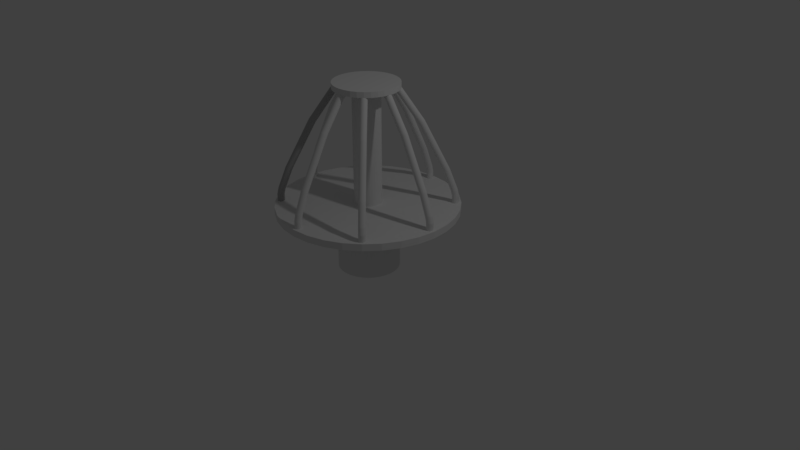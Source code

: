 # Source: hole.blend  (saved by Blender 2.78.0; exported with 4.5.12 LTS)
import bpy
from mathutils import Matrix  # noqa: F401  (used for matrix-valued properties, if any)

bpy.ops.wm.read_factory_settings(use_empty=True)
scene = bpy.context.scene
scene.name = 'Scene'

# ---- collections
col_collection_1 = bpy.data.collections.new('Collection 1'); scene.collection.children.link(col_collection_1)

# ---- materials (node trees are filled in below, after node groups)
mat_hole = bpy.data.materials.new('hole')
mat_hole.alpha_threshold = 0.0
mat_hole.use_transparent_shadow = False
mat_hole.diffuse_color = (0.4385, 0.4385, 0.4385, 1.0)
mat_hole.specular_color = (0.2502, 0.2502, 0.2502)
mat_hole.roughness = 0.5
mat_hole.specular_intensity = 0.7205

# ---- material node trees

# ---- world
world_world = bpy.data.worlds.new('World'); scene.world = world_world
world_world.color = (0.05088, 0.05088, 0.05088)
world_world.use_sun_shadow = False
world_world.sun_shadow_jitter_overblur = 0.0
world_world.cycles.sampling_method = 'MANUAL'

# ---- cameras
cam_camera = bpy.data.cameras.new('Camera')
cam_camera.clip_end = 100.0
cam_camera.lens = 35.0
cam_camera.sensor_width = 32.0
cam_camera.sensor_height = 18.0
cam_camera.ortho_scale = 7.314
cam_camera.dof.focus_distance = 0.0
cam_camera.dof.aperture_fstop = 128.0

# ---- lights
light_lamp = bpy.data.lights.new('Lamp', 'POINT')
light_lamp.transmission_factor = 0.0
light_lamp.cutoff_distance = 30.0
light_lamp.energy = 100.0
light_lamp.shadow_buffer_clip_start = 1.001
light_lamp.shadow_soft_size = 0.1
light_lamp.shadow_maximum_resolution = 0.006
light_lamp.use_absolute_resolution = True

# ---- meshes
me_cylinder_009 = bpy.data.meshes.new('Cylinder.009')
me_cylinder_009.from_pydata([(0.04065, 25.58, 9.942), (0.04065, 25.58, 11.94), (0.2357, 25.57, 9.942), (0.2357, 25.57, 11.94), (0.4233, 25.51, 9.942), (0.4233, 25.51, 11.94), (0.5962, 25.42, 9.942), (0.5962, 25.42, 11.94), (0.7478, 25.29, 9.942), (0.7478, 25.29, 11.94), (0.8721, 25.14, 9.942), (0.8721, 25.14, 11.94), (0.9645, 24.97, 9.942), (0.9645, 24.97, 11.94), (1.021, 24.78, 9.942), (1.021, 24.78, 11.94), (1.041, 24.58, 9.942), (1.041, 24.58, 11.94), (1.021, 24.39, 9.942), (1.021, 24.39, 11.94), (0.9645, 24.2, 9.942), (0.9645, 24.2, 11.94), (0.8721, 24.03, 9.942), (0.8721, 24.03, 11.94), (0.7478, 23.88, 9.942), (0.7478, 23.88, 11.94), (0.5962, 23.75, 9.942), (0.5962, 23.75, 11.94), (0.4233, 23.66, 9.942), (0.4233, 23.66, 11.94), (0.2357, 23.6, 9.942), (0.2357, 23.6, 11.94), (0.04065, 23.58, 9.942), (0.04065, 23.58, 11.94), (-0.1544, 23.6, 9.942), (-0.1544, 23.6, 11.94), (-0.342, 23.66, 9.942), (-0.342, 23.66, 11.94), (-0.5149, 23.75, 9.942), (-0.5149, 23.75, 11.94), (-0.6665, 23.88, 9.942), (-0.6665, 23.88, 11.94), (-0.7908, 24.03, 9.942), (-0.7908, 24.03, 11.94), (-0.8832, 24.2, 9.942), (-0.8832, 24.2, 11.94), (-0.9401, 24.39, 9.942), (-0.9401, 24.39, 11.94), (-0.9593, 24.58, 9.942), (-0.9593, 24.58, 11.94), (-0.9401, 24.78, 9.942), (-0.9401, 24.78, 11.94), (-0.8832, 24.97, 9.942), (-0.8832, 24.97, 11.94), (-0.7908, 25.14, 9.942), (-0.7908, 25.14, 11.94), (-0.6665, 25.29, 9.942), (-0.6665, 25.29, 11.94), (-0.5149, 25.42, 9.942), (-0.5149, 25.42, 11.94), (-0.342, 25.51, 9.942), (-0.342, 25.51, 11.94), (-0.1544, 25.57, 9.942), (-0.1544, 25.57, 11.94), (0.2357, 25.12, 13.91), (0.04065, 25.14, 13.91), (0.4233, 25.07, 13.9), (0.5962, 24.98, 13.88), (0.7478, 24.85, 13.86), (0.8721, 24.7, 13.84), (0.9645, 24.53, 13.81), (1.021, 24.35, 13.78), (1.041, 24.16, 13.75), (1.021, 23.96, 13.72), (0.9645, 23.78, 13.69), (0.8721, 23.61, 13.66), (0.7478, 23.46, 13.64), (0.5962, 23.33, 13.62), (0.4233, 23.24, 13.6), (0.2357, 23.19, 13.6), (0.04065, 23.17, 13.59), (-0.1544, 23.19, 13.6), (-0.342, 23.24, 13.6), (-0.5149, 23.33, 13.62), (-0.6665, 23.46, 13.64), (-0.7908, 23.61, 13.66), (-0.8832, 23.78, 13.69), (-0.9401, 23.96, 13.72), (-0.9593, 24.16, 13.75), (-0.9401, 24.35, 13.78), (-0.8832, 24.53, 13.81), (-0.7908, 24.7, 13.84), (-0.6665, 24.85, 13.86), (-0.5149, 24.98, 13.88), (-0.342, 25.07, 13.9), (-0.1544, 25.12, 13.91), (0.2357, 22.78, 20.11), (0.04065, 22.8, 20.12), (0.4233, 22.72, 20.1), (0.5962, 22.64, 20.08), (0.7478, 22.52, 20.04), (0.8721, 22.37, 20.0), (0.9645, 22.2, 19.96), (1.021, 22.02, 19.91), (1.041, 21.83, 19.86), (1.021, 21.64, 19.81), (0.9645, 21.46, 19.76), (0.8721, 21.3, 19.71), (0.7478, 21.15, 19.67), (0.5962, 21.03, 19.64), (0.4233, 20.94, 19.62), (0.2357, 20.89, 19.6), (0.04065, 20.87, 19.6), (-0.1544, 20.89, 19.6), (-0.342, 20.94, 19.62), (-0.5149, 21.03, 19.64), (-0.6665, 21.15, 19.67), (-0.7908, 21.3, 19.71), (-0.8832, 21.46, 19.76), (-0.9401, 21.64, 19.81), (-0.9594, 21.83, 19.86), (-0.9401, 22.02, 19.91), (-0.8832, 22.2, 19.96), (-0.7908, 22.37, 20.0), (-0.6665, 22.52, 20.04), (-0.5149, 22.64, 20.08), (-0.342, 22.72, 20.1), (-0.1544, 22.78, 20.11), (0.2357, 15.64, 34.24), (0.04064, 15.66, 34.25), (0.4233, 15.59, 34.22), (0.5962, 15.51, 34.17), (0.7477, 15.4, 34.11), (0.8721, 15.26, 34.04), (0.9645, 15.11, 33.96), (1.021, 14.94, 33.88), (1.041, 14.77, 33.79), (1.021, 14.6, 33.7), (0.9645, 14.43, 33.61), (0.8721, 14.28, 33.53), (0.7477, 14.15, 33.46), (0.5962, 14.04, 33.4), (0.4233, 13.95, 33.36), (0.2357, 13.9, 33.33), (0.04064, 13.89, 33.32), (-0.1544, 13.9, 33.33), (-0.342, 13.95, 33.36), (-0.5149, 14.04, 33.4), (-0.6665, 14.15, 33.46), (-0.7908, 14.28, 33.53), (-0.8832, 14.43, 33.61), (-0.9401, 14.6, 33.7), (-0.9594, 14.77, 33.79), (-0.9401, 14.94, 33.88), (-0.8832, 15.11, 33.96), (-0.7908, 15.26, 34.04), (-0.6665, 15.4, 34.11), (-0.5149, 15.51, 34.17), (-0.342, 15.59, 34.22), (-0.1544, 15.64, 34.24), (0.2357, 9.517, 43.2), (0.04065, 9.529, 43.21), (0.4233, 9.482, 43.15), (0.5962, 9.424, 43.08), (0.7478, 9.345, 42.98), (0.8721, 9.25, 42.86), (0.9645, 9.141, 42.73), (1.021, 9.023, 42.58), (1.041, 8.901, 42.43), (1.021, 8.778, 42.28), (0.9645, 8.66, 42.14), (0.8721, 8.552, 42.0), (0.7478, 8.456, 41.88), (0.5962, 8.378, 41.79), (0.4233, 8.32, 41.71), (0.2357, 8.284, 41.67), (0.04065, 8.272, 41.66), (-0.1544, 8.284, 41.67), (-0.342, 8.32, 41.71), (-0.5149, 8.378, 41.79), (-0.6665, 8.456, 41.88), (-0.7908, 8.552, 42.0), (-0.8832, 8.66, 42.14), (-0.9401, 8.778, 42.28), (-0.9594, 8.901, 42.43), (-0.9401, 9.023, 42.58), (-0.8832, 9.141, 42.73), (-0.7908, 9.25, 42.86), (-0.6665, 9.345, 42.98), (-0.5149, 9.424, 43.08), (-0.342, 9.482, 43.15), (-0.1544, 9.517, 43.2), (0.2357, 7.755, 44.62), (0.04065, 7.767, 44.63), (0.4233, 7.72, 44.58), (0.5962, 7.661, 44.5), (0.7478, 7.583, 44.41), (0.8721, 7.488, 44.29), (0.9645, 7.379, 44.15), (1.021, 7.261, 44.01), (1.041, 7.139, 43.86), (1.021, 7.016, 43.71), (0.9645, 6.898, 43.56), (0.8721, 6.79, 43.42), (0.7478, 6.694, 43.31), (0.5962, 6.616, 43.21), (0.4233, 6.558, 43.14), (0.2357, 6.522, 43.09), (0.04065, 6.51, 43.08), (-0.1544, 6.522, 43.09), (-0.342, 6.558, 43.14), (-0.5149, 6.616, 43.21), (-0.6665, 6.694, 43.31), (-0.7908, 6.79, 43.42), (-0.8832, 6.898, 43.56), (-0.9401, 7.016, 43.71), (-0.9594, 7.139, 43.86), (-0.9401, 7.261, 44.01), (-0.8832, 7.379, 44.15), (-0.7908, 7.488, 44.29), (-0.6665, 7.583, 44.41), (-0.5149, 7.661, 44.5), (-0.342, 7.72, 44.58), (-0.1544, 7.755, 44.62)], [], [(0, 1, 3, 2), (2, 3, 5, 4), (4, 5, 7, 6), (6, 7, 9, 8), (8, 9, 11, 10), (10, 11, 13, 12), (12, 13, 15, 14), (14, 15, 17, 16), (16, 17, 19, 18), (18, 19, 21, 20), (20, 21, 23, 22), (22, 23, 25, 24), (24, 25, 27, 26), (26, 27, 29, 28), (28, 29, 31, 30), (30, 31, 33, 32), (32, 33, 35, 34), (34, 35, 37, 36), (36, 37, 39, 38), (38, 39, 41, 40), (40, 41, 43, 42), (42, 43, 45, 44), (44, 45, 47, 46), (46, 47, 49, 48), (48, 49, 51, 50), (50, 51, 53, 52), (52, 53, 55, 54), (54, 55, 57, 56), (56, 57, 59, 58), (58, 59, 61, 60), (35, 33, 80, 81), (60, 61, 63, 62), (62, 63, 1, 0), (0, 2, 4, 6, 8, 10, 12, 14, 16, 18, 20, 22, 24, 26, 28, 30, 32, 34, 36, 38, 40, 42, 44, 46, 48, 50, 52, 54, 56, 58, 60, 62), (86, 85, 117, 118), (53, 51, 89, 90), (9, 7, 67, 68), (27, 25, 76, 77), (45, 43, 85, 86), (63, 61, 94, 95), (19, 17, 72, 73), (37, 35, 81, 82), (55, 53, 90, 91), (11, 9, 68, 69), (29, 27, 77, 78), (47, 45, 86, 87), (3, 1, 65, 64), (1, 63, 95, 65), (21, 19, 73, 74), (39, 37, 82, 83), (57, 55, 91, 92), (13, 11, 69, 70), (31, 29, 78, 79), (49, 47, 87, 88), (5, 3, 64, 66), (23, 21, 74, 75), (41, 39, 83, 84), (59, 57, 92, 93), (15, 13, 70, 71), (33, 31, 79, 80), (51, 49, 88, 89), (7, 5, 66, 67), (25, 23, 75, 76), (43, 41, 84, 85), (61, 59, 93, 94), (17, 15, 71, 72), (121, 120, 152, 153), (73, 72, 104, 105), (87, 86, 118, 119), (74, 73, 105, 106), (88, 87, 119, 120), (75, 74, 106, 107), (89, 88, 120, 121), (76, 75, 107, 108), (90, 89, 121, 122), (77, 76, 108, 109), (91, 90, 122, 123), (78, 77, 109, 110), (64, 65, 97, 96), (92, 91, 123, 124), (79, 78, 110, 111), (66, 64, 96, 98), (93, 92, 124, 125), (80, 79, 111, 112), (67, 66, 98, 99), (94, 93, 125, 126), (81, 80, 112, 113), (68, 67, 99, 100), (95, 94, 126, 127), (82, 81, 113, 114), (69, 68, 100, 101), (65, 95, 127, 97), (83, 82, 114, 115), (70, 69, 101, 102), (84, 83, 115, 116), (71, 70, 102, 103), (85, 84, 116, 117), (72, 71, 103, 104), (156, 155, 187, 188), (108, 107, 139, 140), (122, 121, 153, 154), (109, 108, 140, 141), (123, 122, 154, 155), (110, 109, 141, 142), (96, 97, 129, 128), (124, 123, 155, 156), (111, 110, 142, 143), (98, 96, 128, 130), (125, 124, 156, 157), (112, 111, 143, 144), (99, 98, 130, 131), (126, 125, 157, 158), (113, 112, 144, 145), (100, 99, 131, 132), (127, 126, 158, 159), (114, 113, 145, 146), (101, 100, 132, 133), (97, 127, 159, 129), (115, 114, 146, 147), (102, 101, 133, 134), (116, 115, 147, 148), (103, 102, 134, 135), (117, 116, 148, 149), (104, 103, 135, 136), (118, 117, 149, 150), (105, 104, 136, 137), (119, 118, 150, 151), (106, 105, 137, 138), (120, 119, 151, 152), (107, 106, 138, 139), (191, 190, 222, 223), (143, 142, 174, 175), (130, 128, 160, 162), (157, 156, 188, 189), (144, 143, 175, 176), (131, 130, 162, 163), (158, 157, 189, 190), (145, 144, 176, 177), (132, 131, 163, 164), (159, 158, 190, 191), (146, 145, 177, 178), (133, 132, 164, 165), (129, 159, 191, 161), (147, 146, 178, 179), (134, 133, 165, 166), (148, 147, 179, 180), (135, 134, 166, 167), (149, 148, 180, 181), (136, 135, 167, 168), (150, 149, 181, 182), (137, 136, 168, 169), (151, 150, 182, 183), (138, 137, 169, 170), (152, 151, 183, 184), (139, 138, 170, 171), (153, 152, 184, 185), (140, 139, 171, 172), (154, 153, 185, 186), (141, 140, 172, 173), (155, 154, 186, 187), (142, 141, 173, 174), (128, 129, 161, 160), (192, 193, 223, 222, 221, 220, 219, 218, 217, 216, 215, 214, 213, 212, 211, 210, 209, 208, 207, 206, 205, 204, 203, 202, 201, 200, 199, 198, 197, 196, 195, 194), (178, 177, 209, 210), (165, 164, 196, 197), (161, 191, 223, 193), (179, 178, 210, 211), (166, 165, 197, 198), (180, 179, 211, 212), (167, 166, 198, 199), (181, 180, 212, 213), (168, 167, 199, 200), (182, 181, 213, 214), (169, 168, 200, 201), (183, 182, 214, 215), (170, 169, 201, 202), (184, 183, 215, 216), (171, 170, 202, 203), (185, 184, 216, 217), (172, 171, 203, 204), (186, 185, 217, 218), (173, 172, 204, 205), (187, 186, 218, 219), (174, 173, 205, 206), (160, 161, 193, 192), (188, 187, 219, 220), (175, 174, 206, 207), (162, 160, 192, 194), (189, 188, 220, 221), (176, 175, 207, 208), (163, 162, 194, 195), (190, 189, 221, 222), (177, 176, 208, 209), (164, 163, 195, 196)])
me_cylinder_009.use_remesh_preserve_volume = False
me_cylinder_009.use_remesh_preserve_attributes = False
me_cylinder_009.use_mirror_vertex_groups = False
me_cylinder_009.update()
me_cylinder_008 = bpy.data.meshes.new('Cylinder.008')
me_cylinder_008.from_pydata([(0.04065, 25.58, 9.942), (0.04065, 25.58, 11.94), (0.2357, 25.57, 9.942), (0.2357, 25.57, 11.94), (0.4233, 25.51, 9.942), (0.4233, 25.51, 11.94), (0.5962, 25.42, 9.942), (0.5962, 25.42, 11.94), (0.7478, 25.29, 9.942), (0.7478, 25.29, 11.94), (0.8721, 25.14, 9.942), (0.8721, 25.14, 11.94), (0.9645, 24.97, 9.942), (0.9645, 24.97, 11.94), (1.021, 24.78, 9.942), (1.021, 24.78, 11.94), (1.041, 24.58, 9.942), (1.041, 24.58, 11.94), (1.021, 24.39, 9.942), (1.021, 24.39, 11.94), (0.9645, 24.2, 9.942), (0.9645, 24.2, 11.94), (0.8721, 24.03, 9.942), (0.8721, 24.03, 11.94), (0.7478, 23.88, 9.942), (0.7478, 23.88, 11.94), (0.5962, 23.75, 9.942), (0.5962, 23.75, 11.94), (0.4233, 23.66, 9.942), (0.4233, 23.66, 11.94), (0.2357, 23.6, 9.942), (0.2357, 23.6, 11.94), (0.04065, 23.58, 9.942), (0.04065, 23.58, 11.94), (-0.1544, 23.6, 9.942), (-0.1544, 23.6, 11.94), (-0.342, 23.66, 9.942), (-0.342, 23.66, 11.94), (-0.5149, 23.75, 9.942), (-0.5149, 23.75, 11.94), (-0.6665, 23.88, 9.942), (-0.6665, 23.88, 11.94), (-0.7908, 24.03, 9.942), (-0.7908, 24.03, 11.94), (-0.8832, 24.2, 9.942), (-0.8832, 24.2, 11.94), (-0.9401, 24.39, 9.942), (-0.9401, 24.39, 11.94), (-0.9593, 24.58, 9.942), (-0.9593, 24.58, 11.94), (-0.9401, 24.78, 9.942), (-0.9401, 24.78, 11.94), (-0.8832, 24.97, 9.942), (-0.8832, 24.97, 11.94), (-0.7908, 25.14, 9.942), (-0.7908, 25.14, 11.94), (-0.6665, 25.29, 9.942), (-0.6665, 25.29, 11.94), (-0.5149, 25.42, 9.942), (-0.5149, 25.42, 11.94), (-0.342, 25.51, 9.942), (-0.342, 25.51, 11.94), (-0.1544, 25.57, 9.942), (-0.1544, 25.57, 11.94), (0.2357, 25.12, 13.91), (0.04065, 25.14, 13.91), (0.4233, 25.07, 13.9), (0.5962, 24.98, 13.88), (0.7478, 24.85, 13.86), (0.8721, 24.7, 13.84), (0.9645, 24.53, 13.81), (1.021, 24.35, 13.78), (1.041, 24.16, 13.75), (1.021, 23.96, 13.72), (0.9645, 23.78, 13.69), (0.8721, 23.61, 13.66), (0.7478, 23.46, 13.64), (0.5962, 23.33, 13.62), (0.4233, 23.24, 13.6), (0.2357, 23.19, 13.6), (0.04065, 23.17, 13.59), (-0.1544, 23.19, 13.6), (-0.342, 23.24, 13.6), (-0.5149, 23.33, 13.62), (-0.6665, 23.46, 13.64), (-0.7908, 23.61, 13.66), (-0.8832, 23.78, 13.69), (-0.9401, 23.96, 13.72), (-0.9593, 24.16, 13.75), (-0.9401, 24.35, 13.78), (-0.8832, 24.53, 13.81), (-0.7908, 24.7, 13.84), (-0.6665, 24.85, 13.86), (-0.5149, 24.98, 13.88), (-0.342, 25.07, 13.9), (-0.1544, 25.12, 13.91), (0.2357, 22.78, 20.11), (0.04065, 22.8, 20.12), (0.4233, 22.72, 20.1), (0.5962, 22.64, 20.08), (0.7478, 22.52, 20.04), (0.8721, 22.37, 20.0), (0.9645, 22.2, 19.96), (1.021, 22.02, 19.91), (1.041, 21.83, 19.86), (1.021, 21.64, 19.81), (0.9645, 21.46, 19.76), (0.8721, 21.3, 19.71), (0.7478, 21.15, 19.67), (0.5962, 21.03, 19.64), (0.4233, 20.94, 19.62), (0.2357, 20.89, 19.6), (0.04065, 20.87, 19.6), (-0.1544, 20.89, 19.6), (-0.342, 20.94, 19.62), (-0.5149, 21.03, 19.64), (-0.6665, 21.15, 19.67), (-0.7908, 21.3, 19.71), (-0.8832, 21.46, 19.76), (-0.9401, 21.64, 19.81), (-0.9594, 21.83, 19.86), (-0.9401, 22.02, 19.91), (-0.8832, 22.2, 19.96), (-0.7908, 22.37, 20.0), (-0.6665, 22.52, 20.04), (-0.5149, 22.64, 20.08), (-0.342, 22.72, 20.1), (-0.1544, 22.78, 20.11), (0.2357, 15.64, 34.24), (0.04064, 15.66, 34.25), (0.4233, 15.59, 34.22), (0.5962, 15.51, 34.17), (0.7477, 15.4, 34.11), (0.8721, 15.26, 34.04), (0.9645, 15.11, 33.96), (1.021, 14.94, 33.88), (1.041, 14.77, 33.79), (1.021, 14.6, 33.7), (0.9645, 14.43, 33.61), (0.8721, 14.28, 33.53), (0.7477, 14.15, 33.46), (0.5962, 14.04, 33.4), (0.4233, 13.95, 33.36), (0.2357, 13.9, 33.33), (0.04064, 13.89, 33.32), (-0.1544, 13.9, 33.33), (-0.342, 13.95, 33.36), (-0.5149, 14.04, 33.4), (-0.6665, 14.15, 33.46), (-0.7908, 14.28, 33.53), (-0.8832, 14.43, 33.61), (-0.9401, 14.6, 33.7), (-0.9594, 14.77, 33.79), (-0.9401, 14.94, 33.88), (-0.8832, 15.11, 33.96), (-0.7908, 15.26, 34.04), (-0.6665, 15.4, 34.11), (-0.5149, 15.51, 34.17), (-0.342, 15.59, 34.22), (-0.1544, 15.64, 34.24), (0.2357, 9.517, 43.2), (0.04065, 9.529, 43.21), (0.4233, 9.482, 43.15), (0.5962, 9.424, 43.08), (0.7478, 9.345, 42.98), (0.8721, 9.25, 42.86), (0.9645, 9.141, 42.73), (1.021, 9.023, 42.58), (1.041, 8.901, 42.43), (1.021, 8.778, 42.28), (0.9645, 8.66, 42.14), (0.8721, 8.552, 42.0), (0.7478, 8.456, 41.88), (0.5962, 8.378, 41.79), (0.4233, 8.32, 41.71), (0.2357, 8.284, 41.67), (0.04065, 8.272, 41.66), (-0.1544, 8.284, 41.67), (-0.342, 8.32, 41.71), (-0.5149, 8.378, 41.79), (-0.6665, 8.456, 41.88), (-0.7908, 8.552, 42.0), (-0.8832, 8.66, 42.14), (-0.9401, 8.778, 42.28), (-0.9594, 8.901, 42.43), (-0.9401, 9.023, 42.58), (-0.8832, 9.141, 42.73), (-0.7908, 9.25, 42.86), (-0.6665, 9.345, 42.98), (-0.5149, 9.424, 43.08), (-0.342, 9.482, 43.15), (-0.1544, 9.517, 43.2), (0.2357, 7.755, 44.62), (0.04065, 7.767, 44.63), (0.4233, 7.72, 44.58), (0.5962, 7.661, 44.5), (0.7478, 7.583, 44.41), (0.8721, 7.488, 44.29), (0.9645, 7.379, 44.15), (1.021, 7.261, 44.01), (1.041, 7.139, 43.86), (1.021, 7.016, 43.71), (0.9645, 6.898, 43.56), (0.8721, 6.79, 43.42), (0.7478, 6.694, 43.31), (0.5962, 6.616, 43.21), (0.4233, 6.558, 43.14), (0.2357, 6.522, 43.09), (0.04065, 6.51, 43.08), (-0.1544, 6.522, 43.09), (-0.342, 6.558, 43.14), (-0.5149, 6.616, 43.21), (-0.6665, 6.694, 43.31), (-0.7908, 6.79, 43.42), (-0.8832, 6.898, 43.56), (-0.9401, 7.016, 43.71), (-0.9594, 7.139, 43.86), (-0.9401, 7.261, 44.01), (-0.8832, 7.379, 44.15), (-0.7908, 7.488, 44.29), (-0.6665, 7.583, 44.41), (-0.5149, 7.661, 44.5), (-0.342, 7.72, 44.58), (-0.1544, 7.755, 44.62)], [], [(0, 1, 3, 2), (2, 3, 5, 4), (4, 5, 7, 6), (6, 7, 9, 8), (8, 9, 11, 10), (10, 11, 13, 12), (12, 13, 15, 14), (14, 15, 17, 16), (16, 17, 19, 18), (18, 19, 21, 20), (20, 21, 23, 22), (22, 23, 25, 24), (24, 25, 27, 26), (26, 27, 29, 28), (28, 29, 31, 30), (30, 31, 33, 32), (32, 33, 35, 34), (34, 35, 37, 36), (36, 37, 39, 38), (38, 39, 41, 40), (40, 41, 43, 42), (42, 43, 45, 44), (44, 45, 47, 46), (46, 47, 49, 48), (48, 49, 51, 50), (50, 51, 53, 52), (52, 53, 55, 54), (54, 55, 57, 56), (56, 57, 59, 58), (58, 59, 61, 60), (35, 33, 80, 81), (60, 61, 63, 62), (62, 63, 1, 0), (0, 2, 4, 6, 8, 10, 12, 14, 16, 18, 20, 22, 24, 26, 28, 30, 32, 34, 36, 38, 40, 42, 44, 46, 48, 50, 52, 54, 56, 58, 60, 62), (86, 85, 117, 118), (53, 51, 89, 90), (9, 7, 67, 68), (27, 25, 76, 77), (45, 43, 85, 86), (63, 61, 94, 95), (19, 17, 72, 73), (37, 35, 81, 82), (55, 53, 90, 91), (11, 9, 68, 69), (29, 27, 77, 78), (47, 45, 86, 87), (3, 1, 65, 64), (1, 63, 95, 65), (21, 19, 73, 74), (39, 37, 82, 83), (57, 55, 91, 92), (13, 11, 69, 70), (31, 29, 78, 79), (49, 47, 87, 88), (5, 3, 64, 66), (23, 21, 74, 75), (41, 39, 83, 84), (59, 57, 92, 93), (15, 13, 70, 71), (33, 31, 79, 80), (51, 49, 88, 89), (7, 5, 66, 67), (25, 23, 75, 76), (43, 41, 84, 85), (61, 59, 93, 94), (17, 15, 71, 72), (121, 120, 152, 153), (73, 72, 104, 105), (87, 86, 118, 119), (74, 73, 105, 106), (88, 87, 119, 120), (75, 74, 106, 107), (89, 88, 120, 121), (76, 75, 107, 108), (90, 89, 121, 122), (77, 76, 108, 109), (91, 90, 122, 123), (78, 77, 109, 110), (64, 65, 97, 96), (92, 91, 123, 124), (79, 78, 110, 111), (66, 64, 96, 98), (93, 92, 124, 125), (80, 79, 111, 112), (67, 66, 98, 99), (94, 93, 125, 126), (81, 80, 112, 113), (68, 67, 99, 100), (95, 94, 126, 127), (82, 81, 113, 114), (69, 68, 100, 101), (65, 95, 127, 97), (83, 82, 114, 115), (70, 69, 101, 102), (84, 83, 115, 116), (71, 70, 102, 103), (85, 84, 116, 117), (72, 71, 103, 104), (156, 155, 187, 188), (108, 107, 139, 140), (122, 121, 153, 154), (109, 108, 140, 141), (123, 122, 154, 155), (110, 109, 141, 142), (96, 97, 129, 128), (124, 123, 155, 156), (111, 110, 142, 143), (98, 96, 128, 130), (125, 124, 156, 157), (112, 111, 143, 144), (99, 98, 130, 131), (126, 125, 157, 158), (113, 112, 144, 145), (100, 99, 131, 132), (127, 126, 158, 159), (114, 113, 145, 146), (101, 100, 132, 133), (97, 127, 159, 129), (115, 114, 146, 147), (102, 101, 133, 134), (116, 115, 147, 148), (103, 102, 134, 135), (117, 116, 148, 149), (104, 103, 135, 136), (118, 117, 149, 150), (105, 104, 136, 137), (119, 118, 150, 151), (106, 105, 137, 138), (120, 119, 151, 152), (107, 106, 138, 139), (191, 190, 222, 223), (143, 142, 174, 175), (130, 128, 160, 162), (157, 156, 188, 189), (144, 143, 175, 176), (131, 130, 162, 163), (158, 157, 189, 190), (145, 144, 176, 177), (132, 131, 163, 164), (159, 158, 190, 191), (146, 145, 177, 178), (133, 132, 164, 165), (129, 159, 191, 161), (147, 146, 178, 179), (134, 133, 165, 166), (148, 147, 179, 180), (135, 134, 166, 167), (149, 148, 180, 181), (136, 135, 167, 168), (150, 149, 181, 182), (137, 136, 168, 169), (151, 150, 182, 183), (138, 137, 169, 170), (152, 151, 183, 184), (139, 138, 170, 171), (153, 152, 184, 185), (140, 139, 171, 172), (154, 153, 185, 186), (141, 140, 172, 173), (155, 154, 186, 187), (142, 141, 173, 174), (128, 129, 161, 160), (192, 193, 223, 222, 221, 220, 219, 218, 217, 216, 215, 214, 213, 212, 211, 210, 209, 208, 207, 206, 205, 204, 203, 202, 201, 200, 199, 198, 197, 196, 195, 194), (178, 177, 209, 210), (165, 164, 196, 197), (161, 191, 223, 193), (179, 178, 210, 211), (166, 165, 197, 198), (180, 179, 211, 212), (167, 166, 198, 199), (181, 180, 212, 213), (168, 167, 199, 200), (182, 181, 213, 214), (169, 168, 200, 201), (183, 182, 214, 215), (170, 169, 201, 202), (184, 183, 215, 216), (171, 170, 202, 203), (185, 184, 216, 217), (172, 171, 203, 204), (186, 185, 217, 218), (173, 172, 204, 205), (187, 186, 218, 219), (174, 173, 205, 206), (160, 161, 193, 192), (188, 187, 219, 220), (175, 174, 206, 207), (162, 160, 192, 194), (189, 188, 220, 221), (176, 175, 207, 208), (163, 162, 194, 195), (190, 189, 221, 222), (177, 176, 208, 209), (164, 163, 195, 196)])
me_cylinder_008.materials.append(mat_hole)
me_cylinder_008.use_remesh_preserve_volume = False
me_cylinder_008.use_remesh_preserve_attributes = False
me_cylinder_008.use_mirror_vertex_groups = False
me_cylinder_008.update()
me_cylinder_007 = bpy.data.meshes.new('Cylinder.007')
me_cylinder_007.from_pydata([(0.04065, 25.58, 9.942), (0.04065, 25.58, 11.94), (0.2357, 25.57, 9.942), (0.2357, 25.57, 11.94), (0.4233, 25.51, 9.942), (0.4233, 25.51, 11.94), (0.5962, 25.42, 9.942), (0.5962, 25.42, 11.94), (0.7478, 25.29, 9.942), (0.7478, 25.29, 11.94), (0.8721, 25.14, 9.942), (0.8721, 25.14, 11.94), (0.9645, 24.97, 9.942), (0.9645, 24.97, 11.94), (1.021, 24.78, 9.942), (1.021, 24.78, 11.94), (1.041, 24.58, 9.942), (1.041, 24.58, 11.94), (1.021, 24.39, 9.942), (1.021, 24.39, 11.94), (0.9645, 24.2, 9.942), (0.9645, 24.2, 11.94), (0.8721, 24.03, 9.942), (0.8721, 24.03, 11.94), (0.7478, 23.88, 9.942), (0.7478, 23.88, 11.94), (0.5962, 23.75, 9.942), (0.5962, 23.75, 11.94), (0.4233, 23.66, 9.942), (0.4233, 23.66, 11.94), (0.2357, 23.6, 9.942), (0.2357, 23.6, 11.94), (0.04065, 23.58, 9.942), (0.04065, 23.58, 11.94), (-0.1544, 23.6, 9.942), (-0.1544, 23.6, 11.94), (-0.342, 23.66, 9.942), (-0.342, 23.66, 11.94), (-0.5149, 23.75, 9.942), (-0.5149, 23.75, 11.94), (-0.6665, 23.88, 9.942), (-0.6665, 23.88, 11.94), (-0.7908, 24.03, 9.942), (-0.7908, 24.03, 11.94), (-0.8832, 24.2, 9.942), (-0.8832, 24.2, 11.94), (-0.9401, 24.39, 9.942), (-0.9401, 24.39, 11.94), (-0.9593, 24.58, 9.942), (-0.9593, 24.58, 11.94), (-0.9401, 24.78, 9.942), (-0.9401, 24.78, 11.94), (-0.8832, 24.97, 9.942), (-0.8832, 24.97, 11.94), (-0.7908, 25.14, 9.942), (-0.7908, 25.14, 11.94), (-0.6665, 25.29, 9.942), (-0.6665, 25.29, 11.94), (-0.5149, 25.42, 9.942), (-0.5149, 25.42, 11.94), (-0.342, 25.51, 9.942), (-0.342, 25.51, 11.94), (-0.1544, 25.57, 9.942), (-0.1544, 25.57, 11.94), (0.2357, 25.12, 13.91), (0.04065, 25.14, 13.91), (0.4233, 25.07, 13.9), (0.5962, 24.98, 13.88), (0.7478, 24.85, 13.86), (0.8721, 24.7, 13.84), (0.9645, 24.53, 13.81), (1.021, 24.35, 13.78), (1.041, 24.16, 13.75), (1.021, 23.96, 13.72), (0.9645, 23.78, 13.69), (0.8721, 23.61, 13.66), (0.7478, 23.46, 13.64), (0.5962, 23.33, 13.62), (0.4233, 23.24, 13.6), (0.2357, 23.19, 13.6), (0.04065, 23.17, 13.59), (-0.1544, 23.19, 13.6), (-0.342, 23.24, 13.6), (-0.5149, 23.33, 13.62), (-0.6665, 23.46, 13.64), (-0.7908, 23.61, 13.66), (-0.8832, 23.78, 13.69), (-0.9401, 23.96, 13.72), (-0.9593, 24.16, 13.75), (-0.9401, 24.35, 13.78), (-0.8832, 24.53, 13.81), (-0.7908, 24.7, 13.84), (-0.6665, 24.85, 13.86), (-0.5149, 24.98, 13.88), (-0.342, 25.07, 13.9), (-0.1544, 25.12, 13.91), (0.2357, 22.78, 20.11), (0.04065, 22.8, 20.12), (0.4233, 22.72, 20.1), (0.5962, 22.64, 20.08), (0.7478, 22.52, 20.04), (0.8721, 22.37, 20.0), (0.9645, 22.2, 19.96), (1.021, 22.02, 19.91), (1.041, 21.83, 19.86), (1.021, 21.64, 19.81), (0.9645, 21.46, 19.76), (0.8721, 21.3, 19.71), (0.7478, 21.15, 19.67), (0.5962, 21.03, 19.64), (0.4233, 20.94, 19.62), (0.2357, 20.89, 19.6), (0.04065, 20.87, 19.6), (-0.1544, 20.89, 19.6), (-0.342, 20.94, 19.62), (-0.5149, 21.03, 19.64), (-0.6665, 21.15, 19.67), (-0.7908, 21.3, 19.71), (-0.8832, 21.46, 19.76), (-0.9401, 21.64, 19.81), (-0.9594, 21.83, 19.86), (-0.9401, 22.02, 19.91), (-0.8832, 22.2, 19.96), (-0.7908, 22.37, 20.0), (-0.6665, 22.52, 20.04), (-0.5149, 22.64, 20.08), (-0.342, 22.72, 20.1), (-0.1544, 22.78, 20.11), (0.2357, 15.64, 34.24), (0.04064, 15.66, 34.25), (0.4233, 15.59, 34.22), (0.5962, 15.51, 34.17), (0.7477, 15.4, 34.11), (0.8721, 15.26, 34.04), (0.9645, 15.11, 33.96), (1.021, 14.94, 33.88), (1.041, 14.77, 33.79), (1.021, 14.6, 33.7), (0.9645, 14.43, 33.61), (0.8721, 14.28, 33.53), (0.7477, 14.15, 33.46), (0.5962, 14.04, 33.4), (0.4233, 13.95, 33.36), (0.2357, 13.9, 33.33), (0.04064, 13.89, 33.32), (-0.1544, 13.9, 33.33), (-0.342, 13.95, 33.36), (-0.5149, 14.04, 33.4), (-0.6665, 14.15, 33.46), (-0.7908, 14.28, 33.53), (-0.8832, 14.43, 33.61), (-0.9401, 14.6, 33.7), (-0.9594, 14.77, 33.79), (-0.9401, 14.94, 33.88), (-0.8832, 15.11, 33.96), (-0.7908, 15.26, 34.04), (-0.6665, 15.4, 34.11), (-0.5149, 15.51, 34.17), (-0.342, 15.59, 34.22), (-0.1544, 15.64, 34.24), (0.2357, 9.517, 43.2), (0.04065, 9.529, 43.21), (0.4233, 9.482, 43.15), (0.5962, 9.424, 43.08), (0.7478, 9.345, 42.98), (0.8721, 9.25, 42.86), (0.9645, 9.141, 42.73), (1.021, 9.023, 42.58), (1.041, 8.901, 42.43), (1.021, 8.778, 42.28), (0.9645, 8.66, 42.14), (0.8721, 8.552, 42.0), (0.7478, 8.456, 41.88), (0.5962, 8.378, 41.79), (0.4233, 8.32, 41.71), (0.2357, 8.284, 41.67), (0.04065, 8.272, 41.66), (-0.1544, 8.284, 41.67), (-0.342, 8.32, 41.71), (-0.5149, 8.378, 41.79), (-0.6665, 8.456, 41.88), (-0.7908, 8.552, 42.0), (-0.8832, 8.66, 42.14), (-0.9401, 8.778, 42.28), (-0.9594, 8.901, 42.43), (-0.9401, 9.023, 42.58), (-0.8832, 9.141, 42.73), (-0.7908, 9.25, 42.86), (-0.6665, 9.345, 42.98), (-0.5149, 9.424, 43.08), (-0.342, 9.482, 43.15), (-0.1544, 9.517, 43.2), (0.2357, 7.755, 44.62), (0.04065, 7.767, 44.63), (0.4233, 7.72, 44.58), (0.5962, 7.661, 44.5), (0.7478, 7.583, 44.41), (0.8721, 7.488, 44.29), (0.9645, 7.379, 44.15), (1.021, 7.261, 44.01), (1.041, 7.139, 43.86), (1.021, 7.016, 43.71), (0.9645, 6.898, 43.56), (0.8721, 6.79, 43.42), (0.7478, 6.694, 43.31), (0.5962, 6.616, 43.21), (0.4233, 6.558, 43.14), (0.2357, 6.522, 43.09), (0.04065, 6.51, 43.08), (-0.1544, 6.522, 43.09), (-0.342, 6.558, 43.14), (-0.5149, 6.616, 43.21), (-0.6665, 6.694, 43.31), (-0.7908, 6.79, 43.42), (-0.8832, 6.898, 43.56), (-0.9401, 7.016, 43.71), (-0.9594, 7.139, 43.86), (-0.9401, 7.261, 44.01), (-0.8832, 7.379, 44.15), (-0.7908, 7.488, 44.29), (-0.6665, 7.583, 44.41), (-0.5149, 7.661, 44.5), (-0.342, 7.72, 44.58), (-0.1544, 7.755, 44.62)], [], [(0, 1, 3, 2), (2, 3, 5, 4), (4, 5, 7, 6), (6, 7, 9, 8), (8, 9, 11, 10), (10, 11, 13, 12), (12, 13, 15, 14), (14, 15, 17, 16), (16, 17, 19, 18), (18, 19, 21, 20), (20, 21, 23, 22), (22, 23, 25, 24), (24, 25, 27, 26), (26, 27, 29, 28), (28, 29, 31, 30), (30, 31, 33, 32), (32, 33, 35, 34), (34, 35, 37, 36), (36, 37, 39, 38), (38, 39, 41, 40), (40, 41, 43, 42), (42, 43, 45, 44), (44, 45, 47, 46), (46, 47, 49, 48), (48, 49, 51, 50), (50, 51, 53, 52), (52, 53, 55, 54), (54, 55, 57, 56), (56, 57, 59, 58), (58, 59, 61, 60), (35, 33, 80, 81), (60, 61, 63, 62), (62, 63, 1, 0), (0, 2, 4, 6, 8, 10, 12, 14, 16, 18, 20, 22, 24, 26, 28, 30, 32, 34, 36, 38, 40, 42, 44, 46, 48, 50, 52, 54, 56, 58, 60, 62), (86, 85, 117, 118), (53, 51, 89, 90), (9, 7, 67, 68), (27, 25, 76, 77), (45, 43, 85, 86), (63, 61, 94, 95), (19, 17, 72, 73), (37, 35, 81, 82), (55, 53, 90, 91), (11, 9, 68, 69), (29, 27, 77, 78), (47, 45, 86, 87), (3, 1, 65, 64), (1, 63, 95, 65), (21, 19, 73, 74), (39, 37, 82, 83), (57, 55, 91, 92), (13, 11, 69, 70), (31, 29, 78, 79), (49, 47, 87, 88), (5, 3, 64, 66), (23, 21, 74, 75), (41, 39, 83, 84), (59, 57, 92, 93), (15, 13, 70, 71), (33, 31, 79, 80), (51, 49, 88, 89), (7, 5, 66, 67), (25, 23, 75, 76), (43, 41, 84, 85), (61, 59, 93, 94), (17, 15, 71, 72), (121, 120, 152, 153), (73, 72, 104, 105), (87, 86, 118, 119), (74, 73, 105, 106), (88, 87, 119, 120), (75, 74, 106, 107), (89, 88, 120, 121), (76, 75, 107, 108), (90, 89, 121, 122), (77, 76, 108, 109), (91, 90, 122, 123), (78, 77, 109, 110), (64, 65, 97, 96), (92, 91, 123, 124), (79, 78, 110, 111), (66, 64, 96, 98), (93, 92, 124, 125), (80, 79, 111, 112), (67, 66, 98, 99), (94, 93, 125, 126), (81, 80, 112, 113), (68, 67, 99, 100), (95, 94, 126, 127), (82, 81, 113, 114), (69, 68, 100, 101), (65, 95, 127, 97), (83, 82, 114, 115), (70, 69, 101, 102), (84, 83, 115, 116), (71, 70, 102, 103), (85, 84, 116, 117), (72, 71, 103, 104), (156, 155, 187, 188), (108, 107, 139, 140), (122, 121, 153, 154), (109, 108, 140, 141), (123, 122, 154, 155), (110, 109, 141, 142), (96, 97, 129, 128), (124, 123, 155, 156), (111, 110, 142, 143), (98, 96, 128, 130), (125, 124, 156, 157), (112, 111, 143, 144), (99, 98, 130, 131), (126, 125, 157, 158), (113, 112, 144, 145), (100, 99, 131, 132), (127, 126, 158, 159), (114, 113, 145, 146), (101, 100, 132, 133), (97, 127, 159, 129), (115, 114, 146, 147), (102, 101, 133, 134), (116, 115, 147, 148), (103, 102, 134, 135), (117, 116, 148, 149), (104, 103, 135, 136), (118, 117, 149, 150), (105, 104, 136, 137), (119, 118, 150, 151), (106, 105, 137, 138), (120, 119, 151, 152), (107, 106, 138, 139), (191, 190, 222, 223), (143, 142, 174, 175), (130, 128, 160, 162), (157, 156, 188, 189), (144, 143, 175, 176), (131, 130, 162, 163), (158, 157, 189, 190), (145, 144, 176, 177), (132, 131, 163, 164), (159, 158, 190, 191), (146, 145, 177, 178), (133, 132, 164, 165), (129, 159, 191, 161), (147, 146, 178, 179), (134, 133, 165, 166), (148, 147, 179, 180), (135, 134, 166, 167), (149, 148, 180, 181), (136, 135, 167, 168), (150, 149, 181, 182), (137, 136, 168, 169), (151, 150, 182, 183), (138, 137, 169, 170), (152, 151, 183, 184), (139, 138, 170, 171), (153, 152, 184, 185), (140, 139, 171, 172), (154, 153, 185, 186), (141, 140, 172, 173), (155, 154, 186, 187), (142, 141, 173, 174), (128, 129, 161, 160), (192, 193, 223, 222, 221, 220, 219, 218, 217, 216, 215, 214, 213, 212, 211, 210, 209, 208, 207, 206, 205, 204, 203, 202, 201, 200, 199, 198, 197, 196, 195, 194), (178, 177, 209, 210), (165, 164, 196, 197), (161, 191, 223, 193), (179, 178, 210, 211), (166, 165, 197, 198), (180, 179, 211, 212), (167, 166, 198, 199), (181, 180, 212, 213), (168, 167, 199, 200), (182, 181, 213, 214), (169, 168, 200, 201), (183, 182, 214, 215), (170, 169, 201, 202), (184, 183, 215, 216), (171, 170, 202, 203), (185, 184, 216, 217), (172, 171, 203, 204), (186, 185, 217, 218), (173, 172, 204, 205), (187, 186, 218, 219), (174, 173, 205, 206), (160, 161, 193, 192), (188, 187, 219, 220), (175, 174, 206, 207), (162, 160, 192, 194), (189, 188, 220, 221), (176, 175, 207, 208), (163, 162, 194, 195), (190, 189, 221, 222), (177, 176, 208, 209), (164, 163, 195, 196)])
me_cylinder_007.use_remesh_preserve_volume = False
me_cylinder_007.use_remesh_preserve_attributes = False
me_cylinder_007.use_mirror_vertex_groups = False
me_cylinder_007.update()
me_cylinder_006 = bpy.data.meshes.new('Cylinder.006')
me_cylinder_006.from_pydata([(0.04065, 25.58, 9.942), (0.04065, 25.58, 11.94), (0.2357, 25.57, 9.942), (0.2357, 25.57, 11.94), (0.4233, 25.51, 9.942), (0.4233, 25.51, 11.94), (0.5962, 25.42, 9.942), (0.5962, 25.42, 11.94), (0.7478, 25.29, 9.942), (0.7478, 25.29, 11.94), (0.8721, 25.14, 9.942), (0.8721, 25.14, 11.94), (0.9645, 24.97, 9.942), (0.9645, 24.97, 11.94), (1.021, 24.78, 9.942), (1.021, 24.78, 11.94), (1.041, 24.58, 9.942), (1.041, 24.58, 11.94), (1.021, 24.39, 9.942), (1.021, 24.39, 11.94), (0.9645, 24.2, 9.942), (0.9645, 24.2, 11.94), (0.8721, 24.03, 9.942), (0.8721, 24.03, 11.94), (0.7478, 23.88, 9.942), (0.7478, 23.88, 11.94), (0.5962, 23.75, 9.942), (0.5962, 23.75, 11.94), (0.4233, 23.66, 9.942), (0.4233, 23.66, 11.94), (0.2357, 23.6, 9.942), (0.2357, 23.6, 11.94), (0.04065, 23.58, 9.942), (0.04065, 23.58, 11.94), (-0.1544, 23.6, 9.942), (-0.1544, 23.6, 11.94), (-0.342, 23.66, 9.942), (-0.342, 23.66, 11.94), (-0.5149, 23.75, 9.942), (-0.5149, 23.75, 11.94), (-0.6665, 23.88, 9.942), (-0.6665, 23.88, 11.94), (-0.7908, 24.03, 9.942), (-0.7908, 24.03, 11.94), (-0.8832, 24.2, 9.942), (-0.8832, 24.2, 11.94), (-0.9401, 24.39, 9.942), (-0.9401, 24.39, 11.94), (-0.9593, 24.58, 9.942), (-0.9593, 24.58, 11.94), (-0.9401, 24.78, 9.942), (-0.9401, 24.78, 11.94), (-0.8832, 24.97, 9.942), (-0.8832, 24.97, 11.94), (-0.7908, 25.14, 9.942), (-0.7908, 25.14, 11.94), (-0.6665, 25.29, 9.942), (-0.6665, 25.29, 11.94), (-0.5149, 25.42, 9.942), (-0.5149, 25.42, 11.94), (-0.342, 25.51, 9.942), (-0.342, 25.51, 11.94), (-0.1544, 25.57, 9.942), (-0.1544, 25.57, 11.94), (0.2357, 25.12, 13.91), (0.04065, 25.14, 13.91), (0.4233, 25.07, 13.9), (0.5962, 24.98, 13.88), (0.7478, 24.85, 13.86), (0.8721, 24.7, 13.84), (0.9645, 24.53, 13.81), (1.021, 24.35, 13.78), (1.041, 24.16, 13.75), (1.021, 23.96, 13.72), (0.9645, 23.78, 13.69), (0.8721, 23.61, 13.66), (0.7478, 23.46, 13.64), (0.5962, 23.33, 13.62), (0.4233, 23.24, 13.6), (0.2357, 23.19, 13.6), (0.04065, 23.17, 13.59), (-0.1544, 23.19, 13.6), (-0.342, 23.24, 13.6), (-0.5149, 23.33, 13.62), (-0.6665, 23.46, 13.64), (-0.7908, 23.61, 13.66), (-0.8832, 23.78, 13.69), (-0.9401, 23.96, 13.72), (-0.9593, 24.16, 13.75), (-0.9401, 24.35, 13.78), (-0.8832, 24.53, 13.81), (-0.7908, 24.7, 13.84), (-0.6665, 24.85, 13.86), (-0.5149, 24.98, 13.88), (-0.342, 25.07, 13.9), (-0.1544, 25.12, 13.91), (0.2357, 22.78, 20.11), (0.04065, 22.8, 20.12), (0.4233, 22.72, 20.1), (0.5962, 22.64, 20.08), (0.7478, 22.52, 20.04), (0.8721, 22.37, 20.0), (0.9645, 22.2, 19.96), (1.021, 22.02, 19.91), (1.041, 21.83, 19.86), (1.021, 21.64, 19.81), (0.9645, 21.46, 19.76), (0.8721, 21.3, 19.71), (0.7478, 21.15, 19.67), (0.5962, 21.03, 19.64), (0.4233, 20.94, 19.62), (0.2357, 20.89, 19.6), (0.04065, 20.87, 19.6), (-0.1544, 20.89, 19.6), (-0.342, 20.94, 19.62), (-0.5149, 21.03, 19.64), (-0.6665, 21.15, 19.67), (-0.7908, 21.3, 19.71), (-0.8832, 21.46, 19.76), (-0.9401, 21.64, 19.81), (-0.9594, 21.83, 19.86), (-0.9401, 22.02, 19.91), (-0.8832, 22.2, 19.96), (-0.7908, 22.37, 20.0), (-0.6665, 22.52, 20.04), (-0.5149, 22.64, 20.08), (-0.342, 22.72, 20.1), (-0.1544, 22.78, 20.11), (0.2357, 15.64, 34.24), (0.04064, 15.66, 34.25), (0.4233, 15.59, 34.22), (0.5962, 15.51, 34.17), (0.7477, 15.4, 34.11), (0.8721, 15.26, 34.04), (0.9645, 15.11, 33.96), (1.021, 14.94, 33.88), (1.041, 14.77, 33.79), (1.021, 14.6, 33.7), (0.9645, 14.43, 33.61), (0.8721, 14.28, 33.53), (0.7477, 14.15, 33.46), (0.5962, 14.04, 33.4), (0.4233, 13.95, 33.36), (0.2357, 13.9, 33.33), (0.04064, 13.89, 33.32), (-0.1544, 13.9, 33.33), (-0.342, 13.95, 33.36), (-0.5149, 14.04, 33.4), (-0.6665, 14.15, 33.46), (-0.7908, 14.28, 33.53), (-0.8832, 14.43, 33.61), (-0.9401, 14.6, 33.7), (-0.9594, 14.77, 33.79), (-0.9401, 14.94, 33.88), (-0.8832, 15.11, 33.96), (-0.7908, 15.26, 34.04), (-0.6665, 15.4, 34.11), (-0.5149, 15.51, 34.17), (-0.342, 15.59, 34.22), (-0.1544, 15.64, 34.24), (0.2357, 9.517, 43.2), (0.04065, 9.529, 43.21), (0.4233, 9.482, 43.15), (0.5962, 9.424, 43.08), (0.7478, 9.345, 42.98), (0.8721, 9.25, 42.86), (0.9645, 9.141, 42.73), (1.021, 9.023, 42.58), (1.041, 8.901, 42.43), (1.021, 8.778, 42.28), (0.9645, 8.66, 42.14), (0.8721, 8.552, 42.0), (0.7478, 8.456, 41.88), (0.5962, 8.378, 41.79), (0.4233, 8.32, 41.71), (0.2357, 8.284, 41.67), (0.04065, 8.272, 41.66), (-0.1544, 8.284, 41.67), (-0.342, 8.32, 41.71), (-0.5149, 8.378, 41.79), (-0.6665, 8.456, 41.88), (-0.7908, 8.552, 42.0), (-0.8832, 8.66, 42.14), (-0.9401, 8.778, 42.28), (-0.9594, 8.901, 42.43), (-0.9401, 9.023, 42.58), (-0.8832, 9.141, 42.73), (-0.7908, 9.25, 42.86), (-0.6665, 9.345, 42.98), (-0.5149, 9.424, 43.08), (-0.342, 9.482, 43.15), (-0.1544, 9.517, 43.2), (0.2357, 7.755, 44.62), (0.04065, 7.767, 44.63), (0.4233, 7.72, 44.58), (0.5962, 7.661, 44.5), (0.7478, 7.583, 44.41), (0.8721, 7.488, 44.29), (0.9645, 7.379, 44.15), (1.021, 7.261, 44.01), (1.041, 7.139, 43.86), (1.021, 7.016, 43.71), (0.9645, 6.898, 43.56), (0.8721, 6.79, 43.42), (0.7478, 6.694, 43.31), (0.5962, 6.616, 43.21), (0.4233, 6.558, 43.14), (0.2357, 6.522, 43.09), (0.04065, 6.51, 43.08), (-0.1544, 6.522, 43.09), (-0.342, 6.558, 43.14), (-0.5149, 6.616, 43.21), (-0.6665, 6.694, 43.31), (-0.7908, 6.79, 43.42), (-0.8832, 6.898, 43.56), (-0.9401, 7.016, 43.71), (-0.9594, 7.139, 43.86), (-0.9401, 7.261, 44.01), (-0.8832, 7.379, 44.15), (-0.7908, 7.488, 44.29), (-0.6665, 7.583, 44.41), (-0.5149, 7.661, 44.5), (-0.342, 7.72, 44.58), (-0.1544, 7.755, 44.62)], [], [(0, 1, 3, 2), (2, 3, 5, 4), (4, 5, 7, 6), (6, 7, 9, 8), (8, 9, 11, 10), (10, 11, 13, 12), (12, 13, 15, 14), (14, 15, 17, 16), (16, 17, 19, 18), (18, 19, 21, 20), (20, 21, 23, 22), (22, 23, 25, 24), (24, 25, 27, 26), (26, 27, 29, 28), (28, 29, 31, 30), (30, 31, 33, 32), (32, 33, 35, 34), (34, 35, 37, 36), (36, 37, 39, 38), (38, 39, 41, 40), (40, 41, 43, 42), (42, 43, 45, 44), (44, 45, 47, 46), (46, 47, 49, 48), (48, 49, 51, 50), (50, 51, 53, 52), (52, 53, 55, 54), (54, 55, 57, 56), (56, 57, 59, 58), (58, 59, 61, 60), (35, 33, 80, 81), (60, 61, 63, 62), (62, 63, 1, 0), (0, 2, 4, 6, 8, 10, 12, 14, 16, 18, 20, 22, 24, 26, 28, 30, 32, 34, 36, 38, 40, 42, 44, 46, 48, 50, 52, 54, 56, 58, 60, 62), (86, 85, 117, 118), (53, 51, 89, 90), (9, 7, 67, 68), (27, 25, 76, 77), (45, 43, 85, 86), (63, 61, 94, 95), (19, 17, 72, 73), (37, 35, 81, 82), (55, 53, 90, 91), (11, 9, 68, 69), (29, 27, 77, 78), (47, 45, 86, 87), (3, 1, 65, 64), (1, 63, 95, 65), (21, 19, 73, 74), (39, 37, 82, 83), (57, 55, 91, 92), (13, 11, 69, 70), (31, 29, 78, 79), (49, 47, 87, 88), (5, 3, 64, 66), (23, 21, 74, 75), (41, 39, 83, 84), (59, 57, 92, 93), (15, 13, 70, 71), (33, 31, 79, 80), (51, 49, 88, 89), (7, 5, 66, 67), (25, 23, 75, 76), (43, 41, 84, 85), (61, 59, 93, 94), (17, 15, 71, 72), (121, 120, 152, 153), (73, 72, 104, 105), (87, 86, 118, 119), (74, 73, 105, 106), (88, 87, 119, 120), (75, 74, 106, 107), (89, 88, 120, 121), (76, 75, 107, 108), (90, 89, 121, 122), (77, 76, 108, 109), (91, 90, 122, 123), (78, 77, 109, 110), (64, 65, 97, 96), (92, 91, 123, 124), (79, 78, 110, 111), (66, 64, 96, 98), (93, 92, 124, 125), (80, 79, 111, 112), (67, 66, 98, 99), (94, 93, 125, 126), (81, 80, 112, 113), (68, 67, 99, 100), (95, 94, 126, 127), (82, 81, 113, 114), (69, 68, 100, 101), (65, 95, 127, 97), (83, 82, 114, 115), (70, 69, 101, 102), (84, 83, 115, 116), (71, 70, 102, 103), (85, 84, 116, 117), (72, 71, 103, 104), (156, 155, 187, 188), (108, 107, 139, 140), (122, 121, 153, 154), (109, 108, 140, 141), (123, 122, 154, 155), (110, 109, 141, 142), (96, 97, 129, 128), (124, 123, 155, 156), (111, 110, 142, 143), (98, 96, 128, 130), (125, 124, 156, 157), (112, 111, 143, 144), (99, 98, 130, 131), (126, 125, 157, 158), (113, 112, 144, 145), (100, 99, 131, 132), (127, 126, 158, 159), (114, 113, 145, 146), (101, 100, 132, 133), (97, 127, 159, 129), (115, 114, 146, 147), (102, 101, 133, 134), (116, 115, 147, 148), (103, 102, 134, 135), (117, 116, 148, 149), (104, 103, 135, 136), (118, 117, 149, 150), (105, 104, 136, 137), (119, 118, 150, 151), (106, 105, 137, 138), (120, 119, 151, 152), (107, 106, 138, 139), (191, 190, 222, 223), (143, 142, 174, 175), (130, 128, 160, 162), (157, 156, 188, 189), (144, 143, 175, 176), (131, 130, 162, 163), (158, 157, 189, 190), (145, 144, 176, 177), (132, 131, 163, 164), (159, 158, 190, 191), (146, 145, 177, 178), (133, 132, 164, 165), (129, 159, 191, 161), (147, 146, 178, 179), (134, 133, 165, 166), (148, 147, 179, 180), (135, 134, 166, 167), (149, 148, 180, 181), (136, 135, 167, 168), (150, 149, 181, 182), (137, 136, 168, 169), (151, 150, 182, 183), (138, 137, 169, 170), (152, 151, 183, 184), (139, 138, 170, 171), (153, 152, 184, 185), (140, 139, 171, 172), (154, 153, 185, 186), (141, 140, 172, 173), (155, 154, 186, 187), (142, 141, 173, 174), (128, 129, 161, 160), (192, 193, 223, 222, 221, 220, 219, 218, 217, 216, 215, 214, 213, 212, 211, 210, 209, 208, 207, 206, 205, 204, 203, 202, 201, 200, 199, 198, 197, 196, 195, 194), (178, 177, 209, 210), (165, 164, 196, 197), (161, 191, 223, 193), (179, 178, 210, 211), (166, 165, 197, 198), (180, 179, 211, 212), (167, 166, 198, 199), (181, 180, 212, 213), (168, 167, 199, 200), (182, 181, 213, 214), (169, 168, 200, 201), (183, 182, 214, 215), (170, 169, 201, 202), (184, 183, 215, 216), (171, 170, 202, 203), (185, 184, 216, 217), (172, 171, 203, 204), (186, 185, 217, 218), (173, 172, 204, 205), (187, 186, 218, 219), (174, 173, 205, 206), (160, 161, 193, 192), (188, 187, 219, 220), (175, 174, 206, 207), (162, 160, 192, 194), (189, 188, 220, 221), (176, 175, 207, 208), (163, 162, 194, 195), (190, 189, 221, 222), (177, 176, 208, 209), (164, 163, 195, 196)])
me_cylinder_006.use_remesh_preserve_volume = False
me_cylinder_006.use_remesh_preserve_attributes = False
me_cylinder_006.use_mirror_vertex_groups = False
me_cylinder_006.update()
me_cylinder_005 = bpy.data.meshes.new('Cylinder.005')
me_cylinder_005.from_pydata([(0.04065, 25.58, 9.942), (0.04065, 25.58, 11.94), (0.2357, 25.57, 9.942), (0.2357, 25.57, 11.94), (0.4233, 25.51, 9.942), (0.4233, 25.51, 11.94), (0.5962, 25.42, 9.942), (0.5962, 25.42, 11.94), (0.7478, 25.29, 9.942), (0.7478, 25.29, 11.94), (0.8721, 25.14, 9.942), (0.8721, 25.14, 11.94), (0.9645, 24.97, 9.942), (0.9645, 24.97, 11.94), (1.021, 24.78, 9.942), (1.021, 24.78, 11.94), (1.041, 24.58, 9.942), (1.041, 24.58, 11.94), (1.021, 24.39, 9.942), (1.021, 24.39, 11.94), (0.9645, 24.2, 9.942), (0.9645, 24.2, 11.94), (0.8721, 24.03, 9.942), (0.8721, 24.03, 11.94), (0.7478, 23.88, 9.942), (0.7478, 23.88, 11.94), (0.5962, 23.75, 9.942), (0.5962, 23.75, 11.94), (0.4233, 23.66, 9.942), (0.4233, 23.66, 11.94), (0.2357, 23.6, 9.942), (0.2357, 23.6, 11.94), (0.04065, 23.58, 9.942), (0.04065, 23.58, 11.94), (-0.1544, 23.6, 9.942), (-0.1544, 23.6, 11.94), (-0.342, 23.66, 9.942), (-0.342, 23.66, 11.94), (-0.5149, 23.75, 9.942), (-0.5149, 23.75, 11.94), (-0.6665, 23.88, 9.942), (-0.6665, 23.88, 11.94), (-0.7908, 24.03, 9.942), (-0.7908, 24.03, 11.94), (-0.8832, 24.2, 9.942), (-0.8832, 24.2, 11.94), (-0.9401, 24.39, 9.942), (-0.9401, 24.39, 11.94), (-0.9593, 24.58, 9.942), (-0.9593, 24.58, 11.94), (-0.9401, 24.78, 9.942), (-0.9401, 24.78, 11.94), (-0.8832, 24.97, 9.942), (-0.8832, 24.97, 11.94), (-0.7908, 25.14, 9.942), (-0.7908, 25.14, 11.94), (-0.6665, 25.29, 9.942), (-0.6665, 25.29, 11.94), (-0.5149, 25.42, 9.942), (-0.5149, 25.42, 11.94), (-0.342, 25.51, 9.942), (-0.342, 25.51, 11.94), (-0.1544, 25.57, 9.942), (-0.1544, 25.57, 11.94), (0.2357, 25.12, 13.91), (0.04065, 25.14, 13.91), (0.4233, 25.07, 13.9), (0.5962, 24.98, 13.88), (0.7478, 24.85, 13.86), (0.8721, 24.7, 13.84), (0.9645, 24.53, 13.81), (1.021, 24.35, 13.78), (1.041, 24.16, 13.75), (1.021, 23.96, 13.72), (0.9645, 23.78, 13.69), (0.8721, 23.61, 13.66), (0.7478, 23.46, 13.64), (0.5962, 23.33, 13.62), (0.4233, 23.24, 13.6), (0.2357, 23.19, 13.6), (0.04065, 23.17, 13.59), (-0.1544, 23.19, 13.6), (-0.342, 23.24, 13.6), (-0.5149, 23.33, 13.62), (-0.6665, 23.46, 13.64), (-0.7908, 23.61, 13.66), (-0.8832, 23.78, 13.69), (-0.9401, 23.96, 13.72), (-0.9593, 24.16, 13.75), (-0.9401, 24.35, 13.78), (-0.8832, 24.53, 13.81), (-0.7908, 24.7, 13.84), (-0.6665, 24.85, 13.86), (-0.5149, 24.98, 13.88), (-0.342, 25.07, 13.9), (-0.1544, 25.12, 13.91), (0.2357, 22.78, 20.11), (0.04065, 22.8, 20.12), (0.4233, 22.72, 20.1), (0.5962, 22.64, 20.08), (0.7478, 22.52, 20.04), (0.8721, 22.37, 20.0), (0.9645, 22.2, 19.96), (1.021, 22.02, 19.91), (1.041, 21.83, 19.86), (1.021, 21.64, 19.81), (0.9645, 21.46, 19.76), (0.8721, 21.3, 19.71), (0.7478, 21.15, 19.67), (0.5962, 21.03, 19.64), (0.4233, 20.94, 19.62), (0.2357, 20.89, 19.6), (0.04065, 20.87, 19.6), (-0.1544, 20.89, 19.6), (-0.342, 20.94, 19.62), (-0.5149, 21.03, 19.64), (-0.6665, 21.15, 19.67), (-0.7908, 21.3, 19.71), (-0.8832, 21.46, 19.76), (-0.9401, 21.64, 19.81), (-0.9594, 21.83, 19.86), (-0.9401, 22.02, 19.91), (-0.8832, 22.2, 19.96), (-0.7908, 22.37, 20.0), (-0.6665, 22.52, 20.04), (-0.5149, 22.64, 20.08), (-0.342, 22.72, 20.1), (-0.1544, 22.78, 20.11), (0.2357, 15.64, 34.24), (0.04064, 15.66, 34.25), (0.4233, 15.59, 34.22), (0.5962, 15.51, 34.17), (0.7477, 15.4, 34.11), (0.8721, 15.26, 34.04), (0.9645, 15.11, 33.96), (1.021, 14.94, 33.88), (1.041, 14.77, 33.79), (1.021, 14.6, 33.7), (0.9645, 14.43, 33.61), (0.8721, 14.28, 33.53), (0.7477, 14.15, 33.46), (0.5962, 14.04, 33.4), (0.4233, 13.95, 33.36), (0.2357, 13.9, 33.33), (0.04064, 13.89, 33.32), (-0.1544, 13.9, 33.33), (-0.342, 13.95, 33.36), (-0.5149, 14.04, 33.4), (-0.6665, 14.15, 33.46), (-0.7908, 14.28, 33.53), (-0.8832, 14.43, 33.61), (-0.9401, 14.6, 33.7), (-0.9594, 14.77, 33.79), (-0.9401, 14.94, 33.88), (-0.8832, 15.11, 33.96), (-0.7908, 15.26, 34.04), (-0.6665, 15.4, 34.11), (-0.5149, 15.51, 34.17), (-0.342, 15.59, 34.22), (-0.1544, 15.64, 34.24), (0.2357, 9.517, 43.2), (0.04065, 9.529, 43.21), (0.4233, 9.482, 43.15), (0.5962, 9.424, 43.08), (0.7478, 9.345, 42.98), (0.8721, 9.25, 42.86), (0.9645, 9.141, 42.73), (1.021, 9.023, 42.58), (1.041, 8.901, 42.43), (1.021, 8.778, 42.28), (0.9645, 8.66, 42.14), (0.8721, 8.552, 42.0), (0.7478, 8.456, 41.88), (0.5962, 8.378, 41.79), (0.4233, 8.32, 41.71), (0.2357, 8.284, 41.67), (0.04065, 8.272, 41.66), (-0.1544, 8.284, 41.67), (-0.342, 8.32, 41.71), (-0.5149, 8.378, 41.79), (-0.6665, 8.456, 41.88), (-0.7908, 8.552, 42.0), (-0.8832, 8.66, 42.14), (-0.9401, 8.778, 42.28), (-0.9594, 8.901, 42.43), (-0.9401, 9.023, 42.58), (-0.8832, 9.141, 42.73), (-0.7908, 9.25, 42.86), (-0.6665, 9.345, 42.98), (-0.5149, 9.424, 43.08), (-0.342, 9.482, 43.15), (-0.1544, 9.517, 43.2), (0.2357, 7.755, 44.62), (0.04065, 7.767, 44.63), (0.4233, 7.72, 44.58), (0.5962, 7.661, 44.5), (0.7478, 7.583, 44.41), (0.8721, 7.488, 44.29), (0.9645, 7.379, 44.15), (1.021, 7.261, 44.01), (1.041, 7.139, 43.86), (1.021, 7.016, 43.71), (0.9645, 6.898, 43.56), (0.8721, 6.79, 43.42), (0.7478, 6.694, 43.31), (0.5962, 6.616, 43.21), (0.4233, 6.558, 43.14), (0.2357, 6.522, 43.09), (0.04065, 6.51, 43.08), (-0.1544, 6.522, 43.09), (-0.342, 6.558, 43.14), (-0.5149, 6.616, 43.21), (-0.6665, 6.694, 43.31), (-0.7908, 6.79, 43.42), (-0.8832, 6.898, 43.56), (-0.9401, 7.016, 43.71), (-0.9594, 7.139, 43.86), (-0.9401, 7.261, 44.01), (-0.8832, 7.379, 44.15), (-0.7908, 7.488, 44.29), (-0.6665, 7.583, 44.41), (-0.5149, 7.661, 44.5), (-0.342, 7.72, 44.58), (-0.1544, 7.755, 44.62)], [], [(0, 1, 3, 2), (2, 3, 5, 4), (4, 5, 7, 6), (6, 7, 9, 8), (8, 9, 11, 10), (10, 11, 13, 12), (12, 13, 15, 14), (14, 15, 17, 16), (16, 17, 19, 18), (18, 19, 21, 20), (20, 21, 23, 22), (22, 23, 25, 24), (24, 25, 27, 26), (26, 27, 29, 28), (28, 29, 31, 30), (30, 31, 33, 32), (32, 33, 35, 34), (34, 35, 37, 36), (36, 37, 39, 38), (38, 39, 41, 40), (40, 41, 43, 42), (42, 43, 45, 44), (44, 45, 47, 46), (46, 47, 49, 48), (48, 49, 51, 50), (50, 51, 53, 52), (52, 53, 55, 54), (54, 55, 57, 56), (56, 57, 59, 58), (58, 59, 61, 60), (35, 33, 80, 81), (60, 61, 63, 62), (62, 63, 1, 0), (0, 2, 4, 6, 8, 10, 12, 14, 16, 18, 20, 22, 24, 26, 28, 30, 32, 34, 36, 38, 40, 42, 44, 46, 48, 50, 52, 54, 56, 58, 60, 62), (86, 85, 117, 118), (53, 51, 89, 90), (9, 7, 67, 68), (27, 25, 76, 77), (45, 43, 85, 86), (63, 61, 94, 95), (19, 17, 72, 73), (37, 35, 81, 82), (55, 53, 90, 91), (11, 9, 68, 69), (29, 27, 77, 78), (47, 45, 86, 87), (3, 1, 65, 64), (1, 63, 95, 65), (21, 19, 73, 74), (39, 37, 82, 83), (57, 55, 91, 92), (13, 11, 69, 70), (31, 29, 78, 79), (49, 47, 87, 88), (5, 3, 64, 66), (23, 21, 74, 75), (41, 39, 83, 84), (59, 57, 92, 93), (15, 13, 70, 71), (33, 31, 79, 80), (51, 49, 88, 89), (7, 5, 66, 67), (25, 23, 75, 76), (43, 41, 84, 85), (61, 59, 93, 94), (17, 15, 71, 72), (121, 120, 152, 153), (73, 72, 104, 105), (87, 86, 118, 119), (74, 73, 105, 106), (88, 87, 119, 120), (75, 74, 106, 107), (89, 88, 120, 121), (76, 75, 107, 108), (90, 89, 121, 122), (77, 76, 108, 109), (91, 90, 122, 123), (78, 77, 109, 110), (64, 65, 97, 96), (92, 91, 123, 124), (79, 78, 110, 111), (66, 64, 96, 98), (93, 92, 124, 125), (80, 79, 111, 112), (67, 66, 98, 99), (94, 93, 125, 126), (81, 80, 112, 113), (68, 67, 99, 100), (95, 94, 126, 127), (82, 81, 113, 114), (69, 68, 100, 101), (65, 95, 127, 97), (83, 82, 114, 115), (70, 69, 101, 102), (84, 83, 115, 116), (71, 70, 102, 103), (85, 84, 116, 117), (72, 71, 103, 104), (156, 155, 187, 188), (108, 107, 139, 140), (122, 121, 153, 154), (109, 108, 140, 141), (123, 122, 154, 155), (110, 109, 141, 142), (96, 97, 129, 128), (124, 123, 155, 156), (111, 110, 142, 143), (98, 96, 128, 130), (125, 124, 156, 157), (112, 111, 143, 144), (99, 98, 130, 131), (126, 125, 157, 158), (113, 112, 144, 145), (100, 99, 131, 132), (127, 126, 158, 159), (114, 113, 145, 146), (101, 100, 132, 133), (97, 127, 159, 129), (115, 114, 146, 147), (102, 101, 133, 134), (116, 115, 147, 148), (103, 102, 134, 135), (117, 116, 148, 149), (104, 103, 135, 136), (118, 117, 149, 150), (105, 104, 136, 137), (119, 118, 150, 151), (106, 105, 137, 138), (120, 119, 151, 152), (107, 106, 138, 139), (191, 190, 222, 223), (143, 142, 174, 175), (130, 128, 160, 162), (157, 156, 188, 189), (144, 143, 175, 176), (131, 130, 162, 163), (158, 157, 189, 190), (145, 144, 176, 177), (132, 131, 163, 164), (159, 158, 190, 191), (146, 145, 177, 178), (133, 132, 164, 165), (129, 159, 191, 161), (147, 146, 178, 179), (134, 133, 165, 166), (148, 147, 179, 180), (135, 134, 166, 167), (149, 148, 180, 181), (136, 135, 167, 168), (150, 149, 181, 182), (137, 136, 168, 169), (151, 150, 182, 183), (138, 137, 169, 170), (152, 151, 183, 184), (139, 138, 170, 171), (153, 152, 184, 185), (140, 139, 171, 172), (154, 153, 185, 186), (141, 140, 172, 173), (155, 154, 186, 187), (142, 141, 173, 174), (128, 129, 161, 160), (192, 193, 223, 222, 221, 220, 219, 218, 217, 216, 215, 214, 213, 212, 211, 210, 209, 208, 207, 206, 205, 204, 203, 202, 201, 200, 199, 198, 197, 196, 195, 194), (178, 177, 209, 210), (165, 164, 196, 197), (161, 191, 223, 193), (179, 178, 210, 211), (166, 165, 197, 198), (180, 179, 211, 212), (167, 166, 198, 199), (181, 180, 212, 213), (168, 167, 199, 200), (182, 181, 213, 214), (169, 168, 200, 201), (183, 182, 214, 215), (170, 169, 201, 202), (184, 183, 215, 216), (171, 170, 202, 203), (185, 184, 216, 217), (172, 171, 203, 204), (186, 185, 217, 218), (173, 172, 204, 205), (187, 186, 218, 219), (174, 173, 205, 206), (160, 161, 193, 192), (188, 187, 219, 220), (175, 174, 206, 207), (162, 160, 192, 194), (189, 188, 220, 221), (176, 175, 207, 208), (163, 162, 194, 195), (190, 189, 221, 222), (177, 176, 208, 209), (164, 163, 195, 196)])
me_cylinder_005.use_remesh_preserve_volume = False
me_cylinder_005.use_remesh_preserve_attributes = False
me_cylinder_005.use_mirror_vertex_groups = False
me_cylinder_005.update()
me_cylinder_004 = bpy.data.meshes.new('Cylinder.004')
me_cylinder_004.from_pydata([(0.04065, 25.58, 9.942), (0.04065, 25.58, 11.94), (0.2357, 25.57, 9.942), (0.2357, 25.57, 11.94), (0.4233, 25.51, 9.942), (0.4233, 25.51, 11.94), (0.5962, 25.42, 9.942), (0.5962, 25.42, 11.94), (0.7478, 25.29, 9.942), (0.7478, 25.29, 11.94), (0.8721, 25.14, 9.942), (0.8721, 25.14, 11.94), (0.9645, 24.97, 9.942), (0.9645, 24.97, 11.94), (1.021, 24.78, 9.942), (1.021, 24.78, 11.94), (1.041, 24.58, 9.942), (1.041, 24.58, 11.94), (1.021, 24.39, 9.942), (1.021, 24.39, 11.94), (0.9645, 24.2, 9.942), (0.9645, 24.2, 11.94), (0.8721, 24.03, 9.942), (0.8721, 24.03, 11.94), (0.7478, 23.88, 9.942), (0.7478, 23.88, 11.94), (0.5962, 23.75, 9.942), (0.5962, 23.75, 11.94), (0.4233, 23.66, 9.942), (0.4233, 23.66, 11.94), (0.2357, 23.6, 9.942), (0.2357, 23.6, 11.94), (0.04065, 23.58, 9.942), (0.04065, 23.58, 11.94), (-0.1544, 23.6, 9.942), (-0.1544, 23.6, 11.94), (-0.342, 23.66, 9.942), (-0.342, 23.66, 11.94), (-0.5149, 23.75, 9.942), (-0.5149, 23.75, 11.94), (-0.6665, 23.88, 9.942), (-0.6665, 23.88, 11.94), (-0.7908, 24.03, 9.942), (-0.7908, 24.03, 11.94), (-0.8832, 24.2, 9.942), (-0.8832, 24.2, 11.94), (-0.9401, 24.39, 9.942), (-0.9401, 24.39, 11.94), (-0.9593, 24.58, 9.942), (-0.9593, 24.58, 11.94), (-0.9401, 24.78, 9.942), (-0.9401, 24.78, 11.94), (-0.8832, 24.97, 9.942), (-0.8832, 24.97, 11.94), (-0.7908, 25.14, 9.942), (-0.7908, 25.14, 11.94), (-0.6665, 25.29, 9.942), (-0.6665, 25.29, 11.94), (-0.5149, 25.42, 9.942), (-0.5149, 25.42, 11.94), (-0.342, 25.51, 9.942), (-0.342, 25.51, 11.94), (-0.1544, 25.57, 9.942), (-0.1544, 25.57, 11.94), (0.2357, 25.12, 13.91), (0.04065, 25.14, 13.91), (0.4233, 25.07, 13.9), (0.5962, 24.98, 13.88), (0.7478, 24.85, 13.86), (0.8721, 24.7, 13.84), (0.9645, 24.53, 13.81), (1.021, 24.35, 13.78), (1.041, 24.16, 13.75), (1.021, 23.96, 13.72), (0.9645, 23.78, 13.69), (0.8721, 23.61, 13.66), (0.7478, 23.46, 13.64), (0.5962, 23.33, 13.62), (0.4233, 23.24, 13.6), (0.2357, 23.19, 13.6), (0.04065, 23.17, 13.59), (-0.1544, 23.19, 13.6), (-0.342, 23.24, 13.6), (-0.5149, 23.33, 13.62), (-0.6665, 23.46, 13.64), (-0.7908, 23.61, 13.66), (-0.8832, 23.78, 13.69), (-0.9401, 23.96, 13.72), (-0.9593, 24.16, 13.75), (-0.9401, 24.35, 13.78), (-0.8832, 24.53, 13.81), (-0.7908, 24.7, 13.84), (-0.6665, 24.85, 13.86), (-0.5149, 24.98, 13.88), (-0.342, 25.07, 13.9), (-0.1544, 25.12, 13.91), (0.2357, 22.78, 20.11), (0.04065, 22.8, 20.12), (0.4233, 22.72, 20.1), (0.5962, 22.64, 20.08), (0.7478, 22.52, 20.04), (0.8721, 22.37, 20.0), (0.9645, 22.2, 19.96), (1.021, 22.02, 19.91), (1.041, 21.83, 19.86), (1.021, 21.64, 19.81), (0.9645, 21.46, 19.76), (0.8721, 21.3, 19.71), (0.7478, 21.15, 19.67), (0.5962, 21.03, 19.64), (0.4233, 20.94, 19.62), (0.2357, 20.89, 19.6), (0.04065, 20.87, 19.6), (-0.1544, 20.89, 19.6), (-0.342, 20.94, 19.62), (-0.5149, 21.03, 19.64), (-0.6665, 21.15, 19.67), (-0.7908, 21.3, 19.71), (-0.8832, 21.46, 19.76), (-0.9401, 21.64, 19.81), (-0.9594, 21.83, 19.86), (-0.9401, 22.02, 19.91), (-0.8832, 22.2, 19.96), (-0.7908, 22.37, 20.0), (-0.6665, 22.52, 20.04), (-0.5149, 22.64, 20.08), (-0.342, 22.72, 20.1), (-0.1544, 22.78, 20.11), (0.2357, 15.64, 34.24), (0.04064, 15.66, 34.25), (0.4233, 15.59, 34.22), (0.5962, 15.51, 34.17), (0.7477, 15.4, 34.11), (0.8721, 15.26, 34.04), (0.9645, 15.11, 33.96), (1.021, 14.94, 33.88), (1.041, 14.77, 33.79), (1.021, 14.6, 33.7), (0.9645, 14.43, 33.61), (0.8721, 14.28, 33.53), (0.7477, 14.15, 33.46), (0.5962, 14.04, 33.4), (0.4233, 13.95, 33.36), (0.2357, 13.9, 33.33), (0.04064, 13.89, 33.32), (-0.1544, 13.9, 33.33), (-0.342, 13.95, 33.36), (-0.5149, 14.04, 33.4), (-0.6665, 14.15, 33.46), (-0.7908, 14.28, 33.53), (-0.8832, 14.43, 33.61), (-0.9401, 14.6, 33.7), (-0.9594, 14.77, 33.79), (-0.9401, 14.94, 33.88), (-0.8832, 15.11, 33.96), (-0.7908, 15.26, 34.04), (-0.6665, 15.4, 34.11), (-0.5149, 15.51, 34.17), (-0.342, 15.59, 34.22), (-0.1544, 15.64, 34.24), (0.2357, 9.517, 43.2), (0.04065, 9.529, 43.21), (0.4233, 9.482, 43.15), (0.5962, 9.424, 43.08), (0.7478, 9.345, 42.98), (0.8721, 9.25, 42.86), (0.9645, 9.141, 42.73), (1.021, 9.023, 42.58), (1.041, 8.901, 42.43), (1.021, 8.778, 42.28), (0.9645, 8.66, 42.14), (0.8721, 8.552, 42.0), (0.7478, 8.456, 41.88), (0.5962, 8.378, 41.79), (0.4233, 8.32, 41.71), (0.2357, 8.284, 41.67), (0.04065, 8.272, 41.66), (-0.1544, 8.284, 41.67), (-0.342, 8.32, 41.71), (-0.5149, 8.378, 41.79), (-0.6665, 8.456, 41.88), (-0.7908, 8.552, 42.0), (-0.8832, 8.66, 42.14), (-0.9401, 8.778, 42.28), (-0.9594, 8.901, 42.43), (-0.9401, 9.023, 42.58), (-0.8832, 9.141, 42.73), (-0.7908, 9.25, 42.86), (-0.6665, 9.345, 42.98), (-0.5149, 9.424, 43.08), (-0.342, 9.482, 43.15), (-0.1544, 9.517, 43.2), (0.2357, 7.755, 44.62), (0.04065, 7.767, 44.63), (0.4233, 7.72, 44.58), (0.5962, 7.661, 44.5), (0.7478, 7.583, 44.41), (0.8721, 7.488, 44.29), (0.9645, 7.379, 44.15), (1.021, 7.261, 44.01), (1.041, 7.139, 43.86), (1.021, 7.016, 43.71), (0.9645, 6.898, 43.56), (0.8721, 6.79, 43.42), (0.7478, 6.694, 43.31), (0.5962, 6.616, 43.21), (0.4233, 6.558, 43.14), (0.2357, 6.522, 43.09), (0.04065, 6.51, 43.08), (-0.1544, 6.522, 43.09), (-0.342, 6.558, 43.14), (-0.5149, 6.616, 43.21), (-0.6665, 6.694, 43.31), (-0.7908, 6.79, 43.42), (-0.8832, 6.898, 43.56), (-0.9401, 7.016, 43.71), (-0.9594, 7.139, 43.86), (-0.9401, 7.261, 44.01), (-0.8832, 7.379, 44.15), (-0.7908, 7.488, 44.29), (-0.6665, 7.583, 44.41), (-0.5149, 7.661, 44.5), (-0.342, 7.72, 44.58), (-0.1544, 7.755, 44.62)], [], [(0, 1, 3, 2), (2, 3, 5, 4), (4, 5, 7, 6), (6, 7, 9, 8), (8, 9, 11, 10), (10, 11, 13, 12), (12, 13, 15, 14), (14, 15, 17, 16), (16, 17, 19, 18), (18, 19, 21, 20), (20, 21, 23, 22), (22, 23, 25, 24), (24, 25, 27, 26), (26, 27, 29, 28), (28, 29, 31, 30), (30, 31, 33, 32), (32, 33, 35, 34), (34, 35, 37, 36), (36, 37, 39, 38), (38, 39, 41, 40), (40, 41, 43, 42), (42, 43, 45, 44), (44, 45, 47, 46), (46, 47, 49, 48), (48, 49, 51, 50), (50, 51, 53, 52), (52, 53, 55, 54), (54, 55, 57, 56), (56, 57, 59, 58), (58, 59, 61, 60), (35, 33, 80, 81), (60, 61, 63, 62), (62, 63, 1, 0), (0, 2, 4, 6, 8, 10, 12, 14, 16, 18, 20, 22, 24, 26, 28, 30, 32, 34, 36, 38, 40, 42, 44, 46, 48, 50, 52, 54, 56, 58, 60, 62), (86, 85, 117, 118), (53, 51, 89, 90), (9, 7, 67, 68), (27, 25, 76, 77), (45, 43, 85, 86), (63, 61, 94, 95), (19, 17, 72, 73), (37, 35, 81, 82), (55, 53, 90, 91), (11, 9, 68, 69), (29, 27, 77, 78), (47, 45, 86, 87), (3, 1, 65, 64), (1, 63, 95, 65), (21, 19, 73, 74), (39, 37, 82, 83), (57, 55, 91, 92), (13, 11, 69, 70), (31, 29, 78, 79), (49, 47, 87, 88), (5, 3, 64, 66), (23, 21, 74, 75), (41, 39, 83, 84), (59, 57, 92, 93), (15, 13, 70, 71), (33, 31, 79, 80), (51, 49, 88, 89), (7, 5, 66, 67), (25, 23, 75, 76), (43, 41, 84, 85), (61, 59, 93, 94), (17, 15, 71, 72), (121, 120, 152, 153), (73, 72, 104, 105), (87, 86, 118, 119), (74, 73, 105, 106), (88, 87, 119, 120), (75, 74, 106, 107), (89, 88, 120, 121), (76, 75, 107, 108), (90, 89, 121, 122), (77, 76, 108, 109), (91, 90, 122, 123), (78, 77, 109, 110), (64, 65, 97, 96), (92, 91, 123, 124), (79, 78, 110, 111), (66, 64, 96, 98), (93, 92, 124, 125), (80, 79, 111, 112), (67, 66, 98, 99), (94, 93, 125, 126), (81, 80, 112, 113), (68, 67, 99, 100), (95, 94, 126, 127), (82, 81, 113, 114), (69, 68, 100, 101), (65, 95, 127, 97), (83, 82, 114, 115), (70, 69, 101, 102), (84, 83, 115, 116), (71, 70, 102, 103), (85, 84, 116, 117), (72, 71, 103, 104), (156, 155, 187, 188), (108, 107, 139, 140), (122, 121, 153, 154), (109, 108, 140, 141), (123, 122, 154, 155), (110, 109, 141, 142), (96, 97, 129, 128), (124, 123, 155, 156), (111, 110, 142, 143), (98, 96, 128, 130), (125, 124, 156, 157), (112, 111, 143, 144), (99, 98, 130, 131), (126, 125, 157, 158), (113, 112, 144, 145), (100, 99, 131, 132), (127, 126, 158, 159), (114, 113, 145, 146), (101, 100, 132, 133), (97, 127, 159, 129), (115, 114, 146, 147), (102, 101, 133, 134), (116, 115, 147, 148), (103, 102, 134, 135), (117, 116, 148, 149), (104, 103, 135, 136), (118, 117, 149, 150), (105, 104, 136, 137), (119, 118, 150, 151), (106, 105, 137, 138), (120, 119, 151, 152), (107, 106, 138, 139), (191, 190, 222, 223), (143, 142, 174, 175), (130, 128, 160, 162), (157, 156, 188, 189), (144, 143, 175, 176), (131, 130, 162, 163), (158, 157, 189, 190), (145, 144, 176, 177), (132, 131, 163, 164), (159, 158, 190, 191), (146, 145, 177, 178), (133, 132, 164, 165), (129, 159, 191, 161), (147, 146, 178, 179), (134, 133, 165, 166), (148, 147, 179, 180), (135, 134, 166, 167), (149, 148, 180, 181), (136, 135, 167, 168), (150, 149, 181, 182), (137, 136, 168, 169), (151, 150, 182, 183), (138, 137, 169, 170), (152, 151, 183, 184), (139, 138, 170, 171), (153, 152, 184, 185), (140, 139, 171, 172), (154, 153, 185, 186), (141, 140, 172, 173), (155, 154, 186, 187), (142, 141, 173, 174), (128, 129, 161, 160), (192, 193, 223, 222, 221, 220, 219, 218, 217, 216, 215, 214, 213, 212, 211, 210, 209, 208, 207, 206, 205, 204, 203, 202, 201, 200, 199, 198, 197, 196, 195, 194), (178, 177, 209, 210), (165, 164, 196, 197), (161, 191, 223, 193), (179, 178, 210, 211), (166, 165, 197, 198), (180, 179, 211, 212), (167, 166, 198, 199), (181, 180, 212, 213), (168, 167, 199, 200), (182, 181, 213, 214), (169, 168, 200, 201), (183, 182, 214, 215), (170, 169, 201, 202), (184, 183, 215, 216), (171, 170, 202, 203), (185, 184, 216, 217), (172, 171, 203, 204), (186, 185, 217, 218), (173, 172, 204, 205), (187, 186, 218, 219), (174, 173, 205, 206), (160, 161, 193, 192), (188, 187, 219, 220), (175, 174, 206, 207), (162, 160, 192, 194), (189, 188, 220, 221), (176, 175, 207, 208), (163, 162, 194, 195), (190, 189, 221, 222), (177, 176, 208, 209), (164, 163, 195, 196)])
me_cylinder_004.use_remesh_preserve_volume = False
me_cylinder_004.use_remesh_preserve_attributes = False
me_cylinder_004.use_mirror_vertex_groups = False
me_cylinder_004.update()
me_cylinder_003 = bpy.data.meshes.new('Cylinder.003')
me_cylinder_003.from_pydata([(0.04065, 25.58, 9.942), (0.04065, 25.58, 11.94), (0.2357, 25.57, 9.942), (0.2357, 25.57, 11.94), (0.4233, 25.51, 9.942), (0.4233, 25.51, 11.94), (0.5962, 25.42, 9.942), (0.5962, 25.42, 11.94), (0.7478, 25.29, 9.942), (0.7478, 25.29, 11.94), (0.8721, 25.14, 9.942), (0.8721, 25.14, 11.94), (0.9645, 24.97, 9.942), (0.9645, 24.97, 11.94), (1.021, 24.78, 9.942), (1.021, 24.78, 11.94), (1.041, 24.58, 9.942), (1.041, 24.58, 11.94), (1.021, 24.39, 9.942), (1.021, 24.39, 11.94), (0.9645, 24.2, 9.942), (0.9645, 24.2, 11.94), (0.8721, 24.03, 9.942), (0.8721, 24.03, 11.94), (0.7478, 23.88, 9.942), (0.7478, 23.88, 11.94), (0.5962, 23.75, 9.942), (0.5962, 23.75, 11.94), (0.4233, 23.66, 9.942), (0.4233, 23.66, 11.94), (0.2357, 23.6, 9.942), (0.2357, 23.6, 11.94), (0.04065, 23.58, 9.942), (0.04065, 23.58, 11.94), (-0.1544, 23.6, 9.942), (-0.1544, 23.6, 11.94), (-0.342, 23.66, 9.942), (-0.342, 23.66, 11.94), (-0.5149, 23.75, 9.942), (-0.5149, 23.75, 11.94), (-0.6665, 23.88, 9.942), (-0.6665, 23.88, 11.94), (-0.7908, 24.03, 9.942), (-0.7908, 24.03, 11.94), (-0.8832, 24.2, 9.942), (-0.8832, 24.2, 11.94), (-0.9401, 24.39, 9.942), (-0.9401, 24.39, 11.94), (-0.9593, 24.58, 9.942), (-0.9593, 24.58, 11.94), (-0.9401, 24.78, 9.942), (-0.9401, 24.78, 11.94), (-0.8832, 24.97, 9.942), (-0.8832, 24.97, 11.94), (-0.7908, 25.14, 9.942), (-0.7908, 25.14, 11.94), (-0.6665, 25.29, 9.942), (-0.6665, 25.29, 11.94), (-0.5149, 25.42, 9.942), (-0.5149, 25.42, 11.94), (-0.342, 25.51, 9.942), (-0.342, 25.51, 11.94), (-0.1544, 25.57, 9.942), (-0.1544, 25.57, 11.94), (0.2357, 25.12, 13.91), (0.04065, 25.14, 13.91), (0.4233, 25.07, 13.9), (0.5962, 24.98, 13.88), (0.7478, 24.85, 13.86), (0.8721, 24.7, 13.84), (0.9645, 24.53, 13.81), (1.021, 24.35, 13.78), (1.041, 24.16, 13.75), (1.021, 23.96, 13.72), (0.9645, 23.78, 13.69), (0.8721, 23.61, 13.66), (0.7478, 23.46, 13.64), (0.5962, 23.33, 13.62), (0.4233, 23.24, 13.6), (0.2357, 23.19, 13.6), (0.04065, 23.17, 13.59), (-0.1544, 23.19, 13.6), (-0.342, 23.24, 13.6), (-0.5149, 23.33, 13.62), (-0.6665, 23.46, 13.64), (-0.7908, 23.61, 13.66), (-0.8832, 23.78, 13.69), (-0.9401, 23.96, 13.72), (-0.9593, 24.16, 13.75), (-0.9401, 24.35, 13.78), (-0.8832, 24.53, 13.81), (-0.7908, 24.7, 13.84), (-0.6665, 24.85, 13.86), (-0.5149, 24.98, 13.88), (-0.342, 25.07, 13.9), (-0.1544, 25.12, 13.91), (0.2357, 22.78, 20.11), (0.04065, 22.8, 20.12), (0.4233, 22.72, 20.1), (0.5962, 22.64, 20.08), (0.7478, 22.52, 20.04), (0.8721, 22.37, 20.0), (0.9645, 22.2, 19.96), (1.021, 22.02, 19.91), (1.041, 21.83, 19.86), (1.021, 21.64, 19.81), (0.9645, 21.46, 19.76), (0.8721, 21.3, 19.71), (0.7478, 21.15, 19.67), (0.5962, 21.03, 19.64), (0.4233, 20.94, 19.62), (0.2357, 20.89, 19.6), (0.04065, 20.87, 19.6), (-0.1544, 20.89, 19.6), (-0.342, 20.94, 19.62), (-0.5149, 21.03, 19.64), (-0.6665, 21.15, 19.67), (-0.7908, 21.3, 19.71), (-0.8832, 21.46, 19.76), (-0.9401, 21.64, 19.81), (-0.9594, 21.83, 19.86), (-0.9401, 22.02, 19.91), (-0.8832, 22.2, 19.96), (-0.7908, 22.37, 20.0), (-0.6665, 22.52, 20.04), (-0.5149, 22.64, 20.08), (-0.342, 22.72, 20.1), (-0.1544, 22.78, 20.11), (0.2357, 15.64, 34.24), (0.04064, 15.66, 34.25), (0.4233, 15.59, 34.22), (0.5962, 15.51, 34.17), (0.7477, 15.4, 34.11), (0.8721, 15.26, 34.04), (0.9645, 15.11, 33.96), (1.021, 14.94, 33.88), (1.041, 14.77, 33.79), (1.021, 14.6, 33.7), (0.9645, 14.43, 33.61), (0.8721, 14.28, 33.53), (0.7477, 14.15, 33.46), (0.5962, 14.04, 33.4), (0.4233, 13.95, 33.36), (0.2357, 13.9, 33.33), (0.04064, 13.89, 33.32), (-0.1544, 13.9, 33.33), (-0.342, 13.95, 33.36), (-0.5149, 14.04, 33.4), (-0.6665, 14.15, 33.46), (-0.7908, 14.28, 33.53), (-0.8832, 14.43, 33.61), (-0.9401, 14.6, 33.7), (-0.9594, 14.77, 33.79), (-0.9401, 14.94, 33.88), (-0.8832, 15.11, 33.96), (-0.7908, 15.26, 34.04), (-0.6665, 15.4, 34.11), (-0.5149, 15.51, 34.17), (-0.342, 15.59, 34.22), (-0.1544, 15.64, 34.24), (0.2357, 9.517, 43.2), (0.04065, 9.529, 43.21), (0.4233, 9.482, 43.15), (0.5962, 9.424, 43.08), (0.7478, 9.345, 42.98), (0.8721, 9.25, 42.86), (0.9645, 9.141, 42.73), (1.021, 9.023, 42.58), (1.041, 8.901, 42.43), (1.021, 8.778, 42.28), (0.9645, 8.66, 42.14), (0.8721, 8.552, 42.0), (0.7478, 8.456, 41.88), (0.5962, 8.378, 41.79), (0.4233, 8.32, 41.71), (0.2357, 8.284, 41.67), (0.04065, 8.272, 41.66), (-0.1544, 8.284, 41.67), (-0.342, 8.32, 41.71), (-0.5149, 8.378, 41.79), (-0.6665, 8.456, 41.88), (-0.7908, 8.552, 42.0), (-0.8832, 8.66, 42.14), (-0.9401, 8.778, 42.28), (-0.9594, 8.901, 42.43), (-0.9401, 9.023, 42.58), (-0.8832, 9.141, 42.73), (-0.7908, 9.25, 42.86), (-0.6665, 9.345, 42.98), (-0.5149, 9.424, 43.08), (-0.342, 9.482, 43.15), (-0.1544, 9.517, 43.2), (0.2357, 7.755, 44.62), (0.04065, 7.767, 44.63), (0.4233, 7.72, 44.58), (0.5962, 7.661, 44.5), (0.7478, 7.583, 44.41), (0.8721, 7.488, 44.29), (0.9645, 7.379, 44.15), (1.021, 7.261, 44.01), (1.041, 7.139, 43.86), (1.021, 7.016, 43.71), (0.9645, 6.898, 43.56), (0.8721, 6.79, 43.42), (0.7478, 6.694, 43.31), (0.5962, 6.616, 43.21), (0.4233, 6.558, 43.14), (0.2357, 6.522, 43.09), (0.04065, 6.51, 43.08), (-0.1544, 6.522, 43.09), (-0.342, 6.558, 43.14), (-0.5149, 6.616, 43.21), (-0.6665, 6.694, 43.31), (-0.7908, 6.79, 43.42), (-0.8832, 6.898, 43.56), (-0.9401, 7.016, 43.71), (-0.9594, 7.139, 43.86), (-0.9401, 7.261, 44.01), (-0.8832, 7.379, 44.15), (-0.7908, 7.488, 44.29), (-0.6665, 7.583, 44.41), (-0.5149, 7.661, 44.5), (-0.342, 7.72, 44.58), (-0.1544, 7.755, 44.62)], [], [(0, 1, 3, 2), (2, 3, 5, 4), (4, 5, 7, 6), (6, 7, 9, 8), (8, 9, 11, 10), (10, 11, 13, 12), (12, 13, 15, 14), (14, 15, 17, 16), (16, 17, 19, 18), (18, 19, 21, 20), (20, 21, 23, 22), (22, 23, 25, 24), (24, 25, 27, 26), (26, 27, 29, 28), (28, 29, 31, 30), (30, 31, 33, 32), (32, 33, 35, 34), (34, 35, 37, 36), (36, 37, 39, 38), (38, 39, 41, 40), (40, 41, 43, 42), (42, 43, 45, 44), (44, 45, 47, 46), (46, 47, 49, 48), (48, 49, 51, 50), (50, 51, 53, 52), (52, 53, 55, 54), (54, 55, 57, 56), (56, 57, 59, 58), (58, 59, 61, 60), (35, 33, 80, 81), (60, 61, 63, 62), (62, 63, 1, 0), (0, 2, 4, 6, 8, 10, 12, 14, 16, 18, 20, 22, 24, 26, 28, 30, 32, 34, 36, 38, 40, 42, 44, 46, 48, 50, 52, 54, 56, 58, 60, 62), (86, 85, 117, 118), (53, 51, 89, 90), (9, 7, 67, 68), (27, 25, 76, 77), (45, 43, 85, 86), (63, 61, 94, 95), (19, 17, 72, 73), (37, 35, 81, 82), (55, 53, 90, 91), (11, 9, 68, 69), (29, 27, 77, 78), (47, 45, 86, 87), (3, 1, 65, 64), (1, 63, 95, 65), (21, 19, 73, 74), (39, 37, 82, 83), (57, 55, 91, 92), (13, 11, 69, 70), (31, 29, 78, 79), (49, 47, 87, 88), (5, 3, 64, 66), (23, 21, 74, 75), (41, 39, 83, 84), (59, 57, 92, 93), (15, 13, 70, 71), (33, 31, 79, 80), (51, 49, 88, 89), (7, 5, 66, 67), (25, 23, 75, 76), (43, 41, 84, 85), (61, 59, 93, 94), (17, 15, 71, 72), (121, 120, 152, 153), (73, 72, 104, 105), (87, 86, 118, 119), (74, 73, 105, 106), (88, 87, 119, 120), (75, 74, 106, 107), (89, 88, 120, 121), (76, 75, 107, 108), (90, 89, 121, 122), (77, 76, 108, 109), (91, 90, 122, 123), (78, 77, 109, 110), (64, 65, 97, 96), (92, 91, 123, 124), (79, 78, 110, 111), (66, 64, 96, 98), (93, 92, 124, 125), (80, 79, 111, 112), (67, 66, 98, 99), (94, 93, 125, 126), (81, 80, 112, 113), (68, 67, 99, 100), (95, 94, 126, 127), (82, 81, 113, 114), (69, 68, 100, 101), (65, 95, 127, 97), (83, 82, 114, 115), (70, 69, 101, 102), (84, 83, 115, 116), (71, 70, 102, 103), (85, 84, 116, 117), (72, 71, 103, 104), (156, 155, 187, 188), (108, 107, 139, 140), (122, 121, 153, 154), (109, 108, 140, 141), (123, 122, 154, 155), (110, 109, 141, 142), (96, 97, 129, 128), (124, 123, 155, 156), (111, 110, 142, 143), (98, 96, 128, 130), (125, 124, 156, 157), (112, 111, 143, 144), (99, 98, 130, 131), (126, 125, 157, 158), (113, 112, 144, 145), (100, 99, 131, 132), (127, 126, 158, 159), (114, 113, 145, 146), (101, 100, 132, 133), (97, 127, 159, 129), (115, 114, 146, 147), (102, 101, 133, 134), (116, 115, 147, 148), (103, 102, 134, 135), (117, 116, 148, 149), (104, 103, 135, 136), (118, 117, 149, 150), (105, 104, 136, 137), (119, 118, 150, 151), (106, 105, 137, 138), (120, 119, 151, 152), (107, 106, 138, 139), (191, 190, 222, 223), (143, 142, 174, 175), (130, 128, 160, 162), (157, 156, 188, 189), (144, 143, 175, 176), (131, 130, 162, 163), (158, 157, 189, 190), (145, 144, 176, 177), (132, 131, 163, 164), (159, 158, 190, 191), (146, 145, 177, 178), (133, 132, 164, 165), (129, 159, 191, 161), (147, 146, 178, 179), (134, 133, 165, 166), (148, 147, 179, 180), (135, 134, 166, 167), (149, 148, 180, 181), (136, 135, 167, 168), (150, 149, 181, 182), (137, 136, 168, 169), (151, 150, 182, 183), (138, 137, 169, 170), (152, 151, 183, 184), (139, 138, 170, 171), (153, 152, 184, 185), (140, 139, 171, 172), (154, 153, 185, 186), (141, 140, 172, 173), (155, 154, 186, 187), (142, 141, 173, 174), (128, 129, 161, 160), (192, 193, 223, 222, 221, 220, 219, 218, 217, 216, 215, 214, 213, 212, 211, 210, 209, 208, 207, 206, 205, 204, 203, 202, 201, 200, 199, 198, 197, 196, 195, 194), (178, 177, 209, 210), (165, 164, 196, 197), (161, 191, 223, 193), (179, 178, 210, 211), (166, 165, 197, 198), (180, 179, 211, 212), (167, 166, 198, 199), (181, 180, 212, 213), (168, 167, 199, 200), (182, 181, 213, 214), (169, 168, 200, 201), (183, 182, 214, 215), (170, 169, 201, 202), (184, 183, 215, 216), (171, 170, 202, 203), (185, 184, 216, 217), (172, 171, 203, 204), (186, 185, 217, 218), (173, 172, 204, 205), (187, 186, 218, 219), (174, 173, 205, 206), (160, 161, 193, 192), (188, 187, 219, 220), (175, 174, 206, 207), (162, 160, 192, 194), (189, 188, 220, 221), (176, 175, 207, 208), (163, 162, 194, 195), (190, 189, 221, 222), (177, 176, 208, 209), (164, 163, 195, 196)])
me_cylinder_003.use_remesh_preserve_volume = False
me_cylinder_003.use_remesh_preserve_attributes = False
me_cylinder_003.use_mirror_vertex_groups = False
me_cylinder_003.update()
me_cylinder_001 = bpy.data.meshes.new('Cylinder.001')
me_cylinder_001.from_pydata([(6.485e-09, 0.8789, -1.147), (6.485e-09, 0.8789, 6.68), (0.1715, 0.862, -1.147), (0.1715, 0.862, 6.68), (0.3363, 0.812, -1.147), (0.3363, 0.812, 6.68), (0.4883, 0.7308, -1.147), (0.4883, 0.7308, 6.68), (0.6215, 0.6215, -1.147), (0.6215, 0.6215, 6.68), (0.7308, 0.4883, -1.147), (0.7308, 0.4883, 6.68), (0.812, 0.3363, -1.147), (0.812, 0.3363, 6.68), (0.862, 0.1715, -1.147), (0.862, 0.1715, 6.68), (0.8789, 1.049e-07, -1.147), (0.8789, 1.049e-07, 6.68), (0.862, -0.1715, -1.147), (0.862, -0.1715, 6.68), (0.812, -0.3363, -1.147), (0.812, -0.3363, 6.68), (0.7308, -0.4883, -1.147), (0.7308, -0.4883, 6.68), (0.6215, -0.6215, -1.147), (0.6215, -0.6215, 6.68), (0.4883, -0.7308, -1.147), (0.4883, -0.7308, 6.68), (0.3363, -0.812, -1.147), (0.3363, -0.812, 6.68), (0.1715, -0.862, -1.147), (0.1715, -0.862, 6.68), (-2.799e-07, -0.8789, -1.147), (-2.799e-07, -0.8789, 6.68), (-0.1715, -0.862, -1.147), (-0.1715, -0.862, 6.68), (-0.3363, -0.812, -1.147), (-0.3363, -0.812, 6.68), (-0.4883, -0.7308, -1.147), (-0.4883, -0.7308, 6.68), (-0.6215, -0.6215, -1.147), (-0.6215, -0.6215, 6.68), (-0.7308, -0.4883, -1.147), (-0.7308, -0.4883, 6.68), (-0.812, -0.3363, -1.147), (-0.812, -0.3363, 6.68), (-0.862, -0.1715, -1.147), (-0.862, -0.1715, 6.68), (-0.8789, 8.872e-07, -1.147), (-0.8789, 8.872e-07, 6.68), (-0.862, 0.1715, -1.147), (-0.862, 0.1715, 6.68), (-0.812, 0.3363, -1.147), (-0.812, 0.3363, 6.68), (-0.7308, 0.4883, -1.147), (-0.7308, 0.4883, 6.68), (-0.6215, 0.6215, -1.147), (-0.6215, 0.6215, 6.68), (-0.4883, 0.7308, -1.147), (-0.4883, 0.7308, 6.68), (-0.3363, 0.812, -1.147), (-0.3363, 0.812, 6.68), (-0.1715, 0.862, -1.147), (-0.1715, 0.862, 6.68), (0.4046, 2.034, 6.68), (-9.235e-08, 2.074, 6.68), (0.7937, 1.916, 6.68), (1.152, 1.725, 6.68), (1.467, 1.467, 6.68), (1.725, 1.152, 6.68), (1.916, 0.7937, 6.68), (2.034, 0.4046, 6.68), (2.074, -1.855e-07, 6.68), (2.034, -0.4046, 6.68), (1.916, -0.7937, 6.68), (1.725, -1.152, 6.68), (1.467, -1.467, 6.68), (1.152, -1.725, 6.68), (0.7937, -1.916, 6.68), (0.4046, -2.034, 6.68), (-7.682e-07, -2.074, 6.68), (-0.4046, -2.034, 6.68), (-0.7937, -1.916, 6.68), (-1.152, -1.725, 6.68), (-1.467, -1.467, 6.68), (-1.725, -1.152, 6.68), (-1.916, -0.7937, 6.68), (-2.034, -0.4046, 6.68), (-2.074, 1.661e-06, 6.68), (-2.034, 0.4046, 6.68), (-1.916, 0.7937, 6.68), (-1.725, 1.152, 6.68), (-1.467, 1.467, 6.68), (-1.152, 1.725, 6.68), (-0.7937, 1.916, 6.68), (-0.4046, 2.034, 6.68), (0.4046, 2.034, 7.029), (-1.171e-07, 2.074, 7.029), (0.7937, 1.916, 7.029), (1.152, 1.725, 7.029), (1.467, 1.467, 7.029), (1.725, 1.152, 7.029), (1.916, 0.7937, 7.029), (2.034, 0.4046, 7.029), (2.074, -1.855e-07, 7.029), (2.034, -0.4046, 7.029), (1.916, -0.7937, 7.029), (1.725, -1.152, 7.029), (1.467, -1.467, 7.029), (1.152, -1.725, 7.029), (0.7937, -1.916, 7.029), (0.4046, -2.034, 7.029), (-7.929e-07, -2.074, 7.029), (-0.4046, -2.034, 7.029), (-0.7937, -1.916, 7.029), (-1.152, -1.725, 7.029), (-1.467, -1.467, 7.029), (-1.725, -1.152, 7.029), (-1.916, -0.7937, 7.029), (-2.034, -0.4046, 7.029), (-2.074, 1.661e-06, 7.029), (-2.034, 0.4046, 7.029), (-1.916, 0.7937, 7.029), (-1.725, 1.152, 7.029), (-1.467, 1.467, 7.029), (-1.152, 1.725, 7.029), (-0.7937, 1.916, 7.029), (-0.4046, 2.034, 7.029)], [], [(0, 1, 3, 2), (2, 3, 5, 4), (4, 5, 7, 6), (6, 7, 9, 8), (8, 9, 11, 10), (10, 11, 13, 12), (12, 13, 15, 14), (14, 15, 17, 16), (16, 17, 19, 18), (18, 19, 21, 20), (20, 21, 23, 22), (22, 23, 25, 24), (24, 25, 27, 26), (26, 27, 29, 28), (28, 29, 31, 30), (30, 31, 33, 32), (32, 33, 35, 34), (34, 35, 37, 36), (36, 37, 39, 38), (38, 39, 41, 40), (40, 41, 43, 42), (42, 43, 45, 44), (44, 45, 47, 46), (46, 47, 49, 48), (48, 49, 51, 50), (50, 51, 53, 52), (52, 53, 55, 54), (54, 55, 57, 56), (56, 57, 59, 58), (58, 59, 61, 60), (9, 7, 67, 68), (60, 61, 63, 62), (62, 63, 1, 0), (0, 2, 4, 6, 8, 10, 12, 14, 16, 18, 20, 22, 24, 26, 28, 30, 32, 34, 36, 38, 40, 42, 44, 46, 48, 50, 52, 54, 56, 58, 60, 62), (74, 73, 105, 106), (27, 25, 76, 77), (45, 43, 85, 86), (63, 61, 94, 95), (19, 17, 72, 73), (37, 35, 81, 82), (55, 53, 90, 91), (11, 9, 68, 69), (29, 27, 77, 78), (47, 45, 86, 87), (3, 1, 65, 64), (1, 63, 95, 65), (21, 19, 73, 74), (39, 37, 82, 83), (57, 55, 91, 92), (13, 11, 69, 70), (31, 29, 78, 79), (49, 47, 87, 88), (5, 3, 64, 66), (23, 21, 74, 75), (41, 39, 83, 84), (59, 57, 92, 93), (15, 13, 70, 71), (33, 31, 79, 80), (51, 49, 88, 89), (7, 5, 66, 67), (25, 23, 75, 76), (43, 41, 84, 85), (61, 59, 93, 94), (17, 15, 71, 72), (35, 33, 80, 81), (53, 51, 89, 90), (96, 97, 127, 126, 125, 124, 123, 122, 121, 120, 119, 118, 117, 116, 115, 114, 113, 112, 111, 110, 109, 108, 107, 106, 105, 104, 103, 102, 101, 100, 99, 98), (88, 87, 119, 120), (75, 74, 106, 107), (89, 88, 120, 121), (76, 75, 107, 108), (90, 89, 121, 122), (77, 76, 108, 109), (91, 90, 122, 123), (78, 77, 109, 110), (64, 65, 97, 96), (92, 91, 123, 124), (79, 78, 110, 111), (66, 64, 96, 98), (93, 92, 124, 125), (80, 79, 111, 112), (67, 66, 98, 99), (94, 93, 125, 126), (81, 80, 112, 113), (68, 67, 99, 100), (95, 94, 126, 127), (82, 81, 113, 114), (69, 68, 100, 101), (65, 95, 127, 97), (83, 82, 114, 115), (70, 69, 101, 102), (84, 83, 115, 116), (71, 70, 102, 103), (85, 84, 116, 117), (72, 71, 103, 104), (86, 85, 117, 118), (73, 72, 104, 105), (87, 86, 118, 119)])
me_cylinder_001.use_remesh_preserve_volume = False
me_cylinder_001.use_remesh_preserve_attributes = False
me_cylinder_001.use_mirror_vertex_groups = False
me_cylinder_001.update()
me_cylinder = bpy.data.meshes.new('Cylinder')
me_cylinder.from_pydata([(0.0, 1.0, -1.0), (0.0, 1.0, 1.0), (0.1951, 0.9808, -1.0), (0.1951, 0.9808, 1.0), (0.3827, 0.9239, -1.0), (0.3827, 0.9239, 1.0), (0.5556, 0.8315, -1.0), (0.5556, 0.8315, 1.0), (0.7071, 0.7071, -1.0), (0.7071, 0.7071, 1.0), (0.8315, 0.5556, -1.0), (0.8315, 0.5556, 1.0), (0.9239, 0.3827, -1.0), (0.9239, 0.3827, 1.0), (0.9808, 0.1951, -1.0), (0.9808, 0.1951, 1.0), (1.0, 7.55e-08, -1.0), (1.0, 7.55e-08, 1.0), (0.9808, -0.1951, -1.0), (0.9808, -0.1951, 1.0), (0.9239, -0.3827, -1.0), (0.9239, -0.3827, 1.0), (0.8315, -0.5556, -1.0), (0.8315, -0.5556, 1.0), (0.7071, -0.7071, -1.0), (0.7071, -0.7071, 1.0), (0.5556, -0.8315, -1.0), (0.5556, -0.8315, 1.0), (0.3827, -0.9239, -1.0), (0.3827, -0.9239, 1.0), (0.1951, -0.9808, -1.0), (0.1951, -0.9808, 1.0), (-3.258e-07, -1.0, -1.0), (-3.258e-07, -1.0, 1.0), (-0.1951, -0.9808, -1.0), (-0.1951, -0.9808, 1.0), (-0.3827, -0.9239, -1.0), (-0.3827, -0.9239, 1.0), (-0.5556, -0.8315, -1.0), (-0.5556, -0.8315, 1.0), (-0.7071, -0.7071, -1.0), (-0.7071, -0.7071, 1.0), (-0.8315, -0.5556, -1.0), (-0.8315, -0.5556, 1.0), (-0.9239, -0.3827, -1.0), (-0.9239, -0.3827, 1.0), (-0.9808, -0.1951, -1.0), (-0.9808, -0.1951, 1.0), (-1.0, 9.656e-07, -1.0), (-1.0, 9.656e-07, 1.0), (-0.9808, 0.1951, -1.0), (-0.9808, 0.1951, 1.0), (-0.9239, 0.3827, -1.0), (-0.9239, 0.3827, 1.0), (-0.8315, 0.5556, -1.0), (-0.8315, 0.5556, 1.0), (-0.7071, 0.7071, -1.0), (-0.7071, 0.7071, 1.0), (-0.5556, 0.8315, -1.0), (-0.5556, 0.8315, 1.0), (-0.3827, 0.9239, -1.0), (-0.3827, 0.9239, 1.0), (-0.1951, 0.9808, -1.0), (-0.1951, 0.9808, 1.0), (0.5751, 2.891, 1.0), (-2.313e-07, 2.948, 1.0), (1.128, 2.723, 1.0), (1.638, 2.451, 1.0), (2.084, 2.084, 1.0), (2.451, 1.638, 1.0), (2.723, 1.128, 1.0), (2.891, 0.5751, 1.0), (2.948, -3.325e-07, 1.0), (2.891, -0.5751, 1.0), (2.723, -1.128, 1.0), (2.451, -1.638, 1.0), (2.084, -2.084, 1.0), (1.638, -2.451, 1.0), (1.128, -2.723, 1.0), (0.5751, -2.891, 1.0), (-1.192e-06, -2.948, 1.0), (-0.5751, -2.891, 1.0), (-1.128, -2.723, 1.0), (-1.638, -2.451, 1.0), (-2.084, -2.084, 1.0), (-2.451, -1.638, 1.0), (-2.723, -1.128, 1.0), (-2.891, -0.5751, 1.0), (-2.948, 2.291e-06, 1.0), (-2.891, 0.5751, 1.0), (-2.723, 1.128, 1.0), (-2.451, 1.638, 1.0), (-2.084, 2.084, 1.0), (-1.638, 2.451, 1.0), (-1.128, 2.723, 1.0), (-0.5751, 2.891, 1.0), (0.5751, 2.891, 1.225), (-2.283e-07, 2.948, 1.225), (1.128, 2.723, 1.225), (1.638, 2.451, 1.225), (2.084, 2.084, 1.225), (2.451, 1.638, 1.225), (2.723, 1.128, 1.225), (2.891, 0.5751, 1.225), (2.948, -3.325e-07, 1.225), (2.891, -0.5751, 1.225), (2.723, -1.128, 1.225), (2.451, -1.638, 1.225), (2.084, -2.084, 1.225), (1.638, -2.451, 1.225), (1.128, -2.723, 1.225), (0.5751, -2.891, 1.225), (-1.189e-06, -2.948, 1.225), (-0.5751, -2.891, 1.225), (-1.128, -2.723, 1.225), (-1.638, -2.451, 1.225), (-2.084, -2.084, 1.225), (-2.451, -1.638, 1.225), (-2.723, -1.128, 1.225), (-2.891, -0.5751, 1.225), (-2.948, 2.291e-06, 1.225), (-2.891, 0.5751, 1.225), (-2.723, 1.128, 1.225), (-2.451, 1.638, 1.225), (-2.084, 2.084, 1.225), (-1.638, 2.451, 1.225), (-1.128, 2.723, 1.225), (-0.5751, 2.891, 1.225)], [], [(0, 1, 3, 2), (2, 3, 5, 4), (4, 5, 7, 6), (6, 7, 9, 8), (8, 9, 11, 10), (10, 11, 13, 12), (12, 13, 15, 14), (14, 15, 17, 16), (16, 17, 19, 18), (18, 19, 21, 20), (20, 21, 23, 22), (22, 23, 25, 24), (24, 25, 27, 26), (26, 27, 29, 28), (28, 29, 31, 30), (30, 31, 33, 32), (32, 33, 35, 34), (34, 35, 37, 36), (36, 37, 39, 38), (38, 39, 41, 40), (40, 41, 43, 42), (42, 43, 45, 44), (44, 45, 47, 46), (46, 47, 49, 48), (48, 49, 51, 50), (50, 51, 53, 52), (52, 53, 55, 54), (54, 55, 57, 56), (56, 57, 59, 58), (58, 59, 61, 60), (43, 41, 84, 85), (60, 61, 63, 62), (62, 63, 1, 0), (0, 2, 4, 6, 8, 10, 12, 14, 16, 18, 20, 22, 24, 26, 28, 30, 32, 34, 36, 38, 40, 42, 44, 46, 48, 50, 52, 54, 56, 58, 60, 62), (85, 84, 116, 117), (61, 59, 93, 94), (17, 15, 71, 72), (35, 33, 80, 81), (53, 51, 89, 90), (9, 7, 67, 68), (27, 25, 76, 77), (45, 43, 85, 86), (63, 61, 94, 95), (19, 17, 72, 73), (37, 35, 81, 82), (55, 53, 90, 91), (11, 9, 68, 69), (29, 27, 77, 78), (47, 45, 86, 87), (3, 1, 65, 64), (1, 63, 95, 65), (21, 19, 73, 74), (39, 37, 82, 83), (57, 55, 91, 92), (13, 11, 69, 70), (31, 29, 78, 79), (49, 47, 87, 88), (5, 3, 64, 66), (23, 21, 74, 75), (41, 39, 83, 84), (59, 57, 92, 93), (15, 13, 70, 71), (33, 31, 79, 80), (51, 49, 88, 89), (7, 5, 66, 67), (25, 23, 75, 76), (96, 97, 127, 126, 125, 124, 123, 122, 121, 120, 119, 118, 117, 116, 115, 114, 113, 112, 111, 110, 109, 108, 107, 106, 105, 104, 103, 102, 101, 100, 99, 98), (72, 71, 103, 104), (86, 85, 117, 118), (73, 72, 104, 105), (87, 86, 118, 119), (74, 73, 105, 106), (88, 87, 119, 120), (75, 74, 106, 107), (89, 88, 120, 121), (76, 75, 107, 108), (90, 89, 121, 122), (77, 76, 108, 109), (91, 90, 122, 123), (78, 77, 109, 110), (64, 65, 97, 96), (92, 91, 123, 124), (79, 78, 110, 111), (66, 64, 96, 98), (93, 92, 124, 125), (80, 79, 111, 112), (67, 66, 98, 99), (94, 93, 125, 126), (81, 80, 112, 113), (68, 67, 99, 100), (95, 94, 126, 127), (82, 81, 113, 114), (69, 68, 100, 101), (65, 95, 127, 97), (83, 82, 114, 115), (70, 69, 101, 102), (84, 83, 115, 116), (71, 70, 102, 103)])
me_cylinder.use_remesh_preserve_volume = False
me_cylinder.use_remesh_preserve_attributes = False
me_cylinder.use_mirror_vertex_groups = False
me_cylinder.update()
me_cylinder_002 = bpy.data.meshes.new('Cylinder.002')
me_cylinder_002.from_pydata([(0.04065, 25.58, 9.942), (0.04065, 25.58, 11.94), (0.2357, 25.57, 9.942), (0.2357, 25.57, 11.94), (0.4233, 25.51, 9.942), (0.4233, 25.51, 11.94), (0.5962, 25.42, 9.942), (0.5962, 25.42, 11.94), (0.7478, 25.29, 9.942), (0.7478, 25.29, 11.94), (0.8721, 25.14, 9.942), (0.8721, 25.14, 11.94), (0.9645, 24.97, 9.942), (0.9645, 24.97, 11.94), (1.021, 24.78, 9.942), (1.021, 24.78, 11.94), (1.041, 24.58, 9.942), (1.041, 24.58, 11.94), (1.021, 24.39, 9.942), (1.021, 24.39, 11.94), (0.9645, 24.2, 9.942), (0.9645, 24.2, 11.94), (0.8721, 24.03, 9.942), (0.8721, 24.03, 11.94), (0.7478, 23.88, 9.942), (0.7478, 23.88, 11.94), (0.5962, 23.75, 9.942), (0.5962, 23.75, 11.94), (0.4233, 23.66, 9.942), (0.4233, 23.66, 11.94), (0.2357, 23.6, 9.942), (0.2357, 23.6, 11.94), (0.04065, 23.58, 9.942), (0.04065, 23.58, 11.94), (-0.1544, 23.6, 9.942), (-0.1544, 23.6, 11.94), (-0.342, 23.66, 9.942), (-0.342, 23.66, 11.94), (-0.5149, 23.75, 9.942), (-0.5149, 23.75, 11.94), (-0.6665, 23.88, 9.942), (-0.6665, 23.88, 11.94), (-0.7908, 24.03, 9.942), (-0.7908, 24.03, 11.94), (-0.8832, 24.2, 9.942), (-0.8832, 24.2, 11.94), (-0.9401, 24.39, 9.942), (-0.9401, 24.39, 11.94), (-0.9593, 24.58, 9.942), (-0.9593, 24.58, 11.94), (-0.9401, 24.78, 9.942), (-0.9401, 24.78, 11.94), (-0.8832, 24.97, 9.942), (-0.8832, 24.97, 11.94), (-0.7908, 25.14, 9.942), (-0.7908, 25.14, 11.94), (-0.6665, 25.29, 9.942), (-0.6665, 25.29, 11.94), (-0.5149, 25.42, 9.942), (-0.5149, 25.42, 11.94), (-0.342, 25.51, 9.942), (-0.342, 25.51, 11.94), (-0.1544, 25.57, 9.942), (-0.1544, 25.57, 11.94), (0.2357, 25.12, 13.91), (0.04065, 25.14, 13.91), (0.4233, 25.07, 13.9), (0.5962, 24.98, 13.88), (0.7478, 24.85, 13.86), (0.8721, 24.7, 13.84), (0.9645, 24.53, 13.81), (1.021, 24.35, 13.78), (1.041, 24.16, 13.75), (1.021, 23.96, 13.72), (0.9645, 23.78, 13.69), (0.8721, 23.61, 13.66), (0.7478, 23.46, 13.64), (0.5962, 23.33, 13.62), (0.4233, 23.24, 13.6), (0.2357, 23.19, 13.6), (0.04065, 23.17, 13.59), (-0.1544, 23.19, 13.6), (-0.342, 23.24, 13.6), (-0.5149, 23.33, 13.62), (-0.6665, 23.46, 13.64), (-0.7908, 23.61, 13.66), (-0.8832, 23.78, 13.69), (-0.9401, 23.96, 13.72), (-0.9593, 24.16, 13.75), (-0.9401, 24.35, 13.78), (-0.8832, 24.53, 13.81), (-0.7908, 24.7, 13.84), (-0.6665, 24.85, 13.86), (-0.5149, 24.98, 13.88), (-0.342, 25.07, 13.9), (-0.1544, 25.12, 13.91), (0.2357, 22.78, 20.11), (0.04065, 22.8, 20.12), (0.4233, 22.72, 20.1), (0.5962, 22.64, 20.08), (0.7478, 22.52, 20.04), (0.8721, 22.37, 20.0), (0.9645, 22.2, 19.96), (1.021, 22.02, 19.91), (1.041, 21.83, 19.86), (1.021, 21.64, 19.81), (0.9645, 21.46, 19.76), (0.8721, 21.3, 19.71), (0.7478, 21.15, 19.67), (0.5962, 21.03, 19.64), (0.4233, 20.94, 19.62), (0.2357, 20.89, 19.6), (0.04065, 20.87, 19.6), (-0.1544, 20.89, 19.6), (-0.342, 20.94, 19.62), (-0.5149, 21.03, 19.64), (-0.6665, 21.15, 19.67), (-0.7908, 21.3, 19.71), (-0.8832, 21.46, 19.76), (-0.9401, 21.64, 19.81), (-0.9594, 21.83, 19.86), (-0.9401, 22.02, 19.91), (-0.8832, 22.2, 19.96), (-0.7908, 22.37, 20.0), (-0.6665, 22.52, 20.04), (-0.5149, 22.64, 20.08), (-0.342, 22.72, 20.1), (-0.1544, 22.78, 20.11), (0.2357, 15.64, 34.24), (0.04064, 15.66, 34.25), (0.4233, 15.59, 34.22), (0.5962, 15.51, 34.17), (0.7477, 15.4, 34.11), (0.8721, 15.26, 34.04), (0.9645, 15.11, 33.96), (1.021, 14.94, 33.88), (1.041, 14.77, 33.79), (1.021, 14.6, 33.7), (0.9645, 14.43, 33.61), (0.8721, 14.28, 33.53), (0.7477, 14.15, 33.46), (0.5962, 14.04, 33.4), (0.4233, 13.95, 33.36), (0.2357, 13.9, 33.33), (0.04064, 13.89, 33.32), (-0.1544, 13.9, 33.33), (-0.342, 13.95, 33.36), (-0.5149, 14.04, 33.4), (-0.6665, 14.15, 33.46), (-0.7908, 14.28, 33.53), (-0.8832, 14.43, 33.61), (-0.9401, 14.6, 33.7), (-0.9594, 14.77, 33.79), (-0.9401, 14.94, 33.88), (-0.8832, 15.11, 33.96), (-0.7908, 15.26, 34.04), (-0.6665, 15.4, 34.11), (-0.5149, 15.51, 34.17), (-0.342, 15.59, 34.22), (-0.1544, 15.64, 34.24), (0.2357, 9.517, 43.2), (0.04065, 9.529, 43.21), (0.4233, 9.482, 43.15), (0.5962, 9.424, 43.08), (0.7478, 9.345, 42.98), (0.8721, 9.25, 42.86), (0.9645, 9.141, 42.73), (1.021, 9.023, 42.58), (1.041, 8.901, 42.43), (1.021, 8.778, 42.28), (0.9645, 8.66, 42.14), (0.8721, 8.552, 42.0), (0.7478, 8.456, 41.88), (0.5962, 8.378, 41.79), (0.4233, 8.32, 41.71), (0.2357, 8.284, 41.67), (0.04065, 8.272, 41.66), (-0.1544, 8.284, 41.67), (-0.342, 8.32, 41.71), (-0.5149, 8.378, 41.79), (-0.6665, 8.456, 41.88), (-0.7908, 8.552, 42.0), (-0.8832, 8.66, 42.14), (-0.9401, 8.778, 42.28), (-0.9594, 8.901, 42.43), (-0.9401, 9.023, 42.58), (-0.8832, 9.141, 42.73), (-0.7908, 9.25, 42.86), (-0.6665, 9.345, 42.98), (-0.5149, 9.424, 43.08), (-0.342, 9.482, 43.15), (-0.1544, 9.517, 43.2), (0.2357, 7.755, 44.62), (0.04065, 7.767, 44.63), (0.4233, 7.72, 44.58), (0.5962, 7.661, 44.5), (0.7478, 7.583, 44.41), (0.8721, 7.488, 44.29), (0.9645, 7.379, 44.15), (1.021, 7.261, 44.01), (1.041, 7.139, 43.86), (1.021, 7.016, 43.71), (0.9645, 6.898, 43.56), (0.8721, 6.79, 43.42), (0.7478, 6.694, 43.31), (0.5962, 6.616, 43.21), (0.4233, 6.558, 43.14), (0.2357, 6.522, 43.09), (0.04065, 6.51, 43.08), (-0.1544, 6.522, 43.09), (-0.342, 6.558, 43.14), (-0.5149, 6.616, 43.21), (-0.6665, 6.694, 43.31), (-0.7908, 6.79, 43.42), (-0.8832, 6.898, 43.56), (-0.9401, 7.016, 43.71), (-0.9594, 7.139, 43.86), (-0.9401, 7.261, 44.01), (-0.8832, 7.379, 44.15), (-0.7908, 7.488, 44.29), (-0.6665, 7.583, 44.41), (-0.5149, 7.661, 44.5), (-0.342, 7.72, 44.58), (-0.1544, 7.755, 44.62)], [], [(0, 1, 3, 2), (2, 3, 5, 4), (4, 5, 7, 6), (6, 7, 9, 8), (8, 9, 11, 10), (10, 11, 13, 12), (12, 13, 15, 14), (14, 15, 17, 16), (16, 17, 19, 18), (18, 19, 21, 20), (20, 21, 23, 22), (22, 23, 25, 24), (24, 25, 27, 26), (26, 27, 29, 28), (28, 29, 31, 30), (30, 31, 33, 32), (32, 33, 35, 34), (34, 35, 37, 36), (36, 37, 39, 38), (38, 39, 41, 40), (40, 41, 43, 42), (42, 43, 45, 44), (44, 45, 47, 46), (46, 47, 49, 48), (48, 49, 51, 50), (50, 51, 53, 52), (52, 53, 55, 54), (54, 55, 57, 56), (56, 57, 59, 58), (58, 59, 61, 60), (35, 33, 80, 81), (60, 61, 63, 62), (62, 63, 1, 0), (0, 2, 4, 6, 8, 10, 12, 14, 16, 18, 20, 22, 24, 26, 28, 30, 32, 34, 36, 38, 40, 42, 44, 46, 48, 50, 52, 54, 56, 58, 60, 62), (86, 85, 117, 118), (53, 51, 89, 90), (9, 7, 67, 68), (27, 25, 76, 77), (45, 43, 85, 86), (63, 61, 94, 95), (19, 17, 72, 73), (37, 35, 81, 82), (55, 53, 90, 91), (11, 9, 68, 69), (29, 27, 77, 78), (47, 45, 86, 87), (3, 1, 65, 64), (1, 63, 95, 65), (21, 19, 73, 74), (39, 37, 82, 83), (57, 55, 91, 92), (13, 11, 69, 70), (31, 29, 78, 79), (49, 47, 87, 88), (5, 3, 64, 66), (23, 21, 74, 75), (41, 39, 83, 84), (59, 57, 92, 93), (15, 13, 70, 71), (33, 31, 79, 80), (51, 49, 88, 89), (7, 5, 66, 67), (25, 23, 75, 76), (43, 41, 84, 85), (61, 59, 93, 94), (17, 15, 71, 72), (121, 120, 152, 153), (73, 72, 104, 105), (87, 86, 118, 119), (74, 73, 105, 106), (88, 87, 119, 120), (75, 74, 106, 107), (89, 88, 120, 121), (76, 75, 107, 108), (90, 89, 121, 122), (77, 76, 108, 109), (91, 90, 122, 123), (78, 77, 109, 110), (64, 65, 97, 96), (92, 91, 123, 124), (79, 78, 110, 111), (66, 64, 96, 98), (93, 92, 124, 125), (80, 79, 111, 112), (67, 66, 98, 99), (94, 93, 125, 126), (81, 80, 112, 113), (68, 67, 99, 100), (95, 94, 126, 127), (82, 81, 113, 114), (69, 68, 100, 101), (65, 95, 127, 97), (83, 82, 114, 115), (70, 69, 101, 102), (84, 83, 115, 116), (71, 70, 102, 103), (85, 84, 116, 117), (72, 71, 103, 104), (156, 155, 187, 188), (108, 107, 139, 140), (122, 121, 153, 154), (109, 108, 140, 141), (123, 122, 154, 155), (110, 109, 141, 142), (96, 97, 129, 128), (124, 123, 155, 156), (111, 110, 142, 143), (98, 96, 128, 130), (125, 124, 156, 157), (112, 111, 143, 144), (99, 98, 130, 131), (126, 125, 157, 158), (113, 112, 144, 145), (100, 99, 131, 132), (127, 126, 158, 159), (114, 113, 145, 146), (101, 100, 132, 133), (97, 127, 159, 129), (115, 114, 146, 147), (102, 101, 133, 134), (116, 115, 147, 148), (103, 102, 134, 135), (117, 116, 148, 149), (104, 103, 135, 136), (118, 117, 149, 150), (105, 104, 136, 137), (119, 118, 150, 151), (106, 105, 137, 138), (120, 119, 151, 152), (107, 106, 138, 139), (191, 190, 222, 223), (143, 142, 174, 175), (130, 128, 160, 162), (157, 156, 188, 189), (144, 143, 175, 176), (131, 130, 162, 163), (158, 157, 189, 190), (145, 144, 176, 177), (132, 131, 163, 164), (159, 158, 190, 191), (146, 145, 177, 178), (133, 132, 164, 165), (129, 159, 191, 161), (147, 146, 178, 179), (134, 133, 165, 166), (148, 147, 179, 180), (135, 134, 166, 167), (149, 148, 180, 181), (136, 135, 167, 168), (150, 149, 181, 182), (137, 136, 168, 169), (151, 150, 182, 183), (138, 137, 169, 170), (152, 151, 183, 184), (139, 138, 170, 171), (153, 152, 184, 185), (140, 139, 171, 172), (154, 153, 185, 186), (141, 140, 172, 173), (155, 154, 186, 187), (142, 141, 173, 174), (128, 129, 161, 160), (192, 193, 223, 222, 221, 220, 219, 218, 217, 216, 215, 214, 213, 212, 211, 210, 209, 208, 207, 206, 205, 204, 203, 202, 201, 200, 199, 198, 197, 196, 195, 194), (178, 177, 209, 210), (165, 164, 196, 197), (161, 191, 223, 193), (179, 178, 210, 211), (166, 165, 197, 198), (180, 179, 211, 212), (167, 166, 198, 199), (181, 180, 212, 213), (168, 167, 199, 200), (182, 181, 213, 214), (169, 168, 200, 201), (183, 182, 214, 215), (170, 169, 201, 202), (184, 183, 215, 216), (171, 170, 202, 203), (185, 184, 216, 217), (172, 171, 203, 204), (186, 185, 217, 218), (173, 172, 204, 205), (187, 186, 218, 219), (174, 173, 205, 206), (160, 161, 193, 192), (188, 187, 219, 220), (175, 174, 206, 207), (162, 160, 192, 194), (189, 188, 220, 221), (176, 175, 207, 208), (163, 162, 194, 195), (190, 189, 221, 222), (177, 176, 208, 209), (164, 163, 195, 196)])
me_cylinder_002.use_remesh_preserve_volume = False
me_cylinder_002.use_remesh_preserve_attributes = False
me_cylinder_002.use_mirror_vertex_groups = False
me_cylinder_002.update()

# ---- objects
ob_cylinder_009 = bpy.data.objects.new('Cylinder.009', me_cylinder_009)
ob_cylinder_008 = bpy.data.objects.new('Cylinder.008', me_cylinder_008)
ob_cylinder_007 = bpy.data.objects.new('Cylinder.007', me_cylinder_007)
ob_cylinder_006 = bpy.data.objects.new('Cylinder.006', me_cylinder_006)
ob_cylinder_005 = bpy.data.objects.new('Cylinder.005', me_cylinder_005)
ob_cylinder_004 = bpy.data.objects.new('Cylinder.004', me_cylinder_004)
ob_cylinder_003 = bpy.data.objects.new('Cylinder.003', me_cylinder_003)
ob_empty = bpy.data.objects.new('Empty', None)
ob_cylinder_001 = bpy.data.objects.new('Cylinder.001', me_cylinder_001)
ob_cylinder = bpy.data.objects.new('Cylinder', me_cylinder)
ob_cylinder_002 = bpy.data.objects.new('Cylinder.002', me_cylinder_002)
ob_lamp = bpy.data.objects.new('Lamp', light_lamp)
ob_camera = bpy.data.objects.new('Camera', cam_camera)

# ---- transforms, parenting, visibility, modifiers, constraints
ob_cylinder_009.location = (-0.001798, 0.0001447, 0.3069)
ob_cylinder_009.rotation_euler = (0.0, -0.0, 0.7854)
ob_cylinder_009.scale = (0.04423, 0.04423, 0.04423)
ob_cylinder_009.lineart.crease_threshold = 0.0
ob_cylinder_008.location = (-0.001798, 0.0001447, 0.3069)
ob_cylinder_008.rotation_euler = (0.0, -0.0, 2.356)
ob_cylinder_008.scale = (0.04423, 0.04423, 0.04423)
ob_cylinder_008.lineart.crease_threshold = 0.0
ob_cylinder_007.location = (-0.001798, 0.0001447, 0.3069)
ob_cylinder_007.rotation_euler = (0.0, -0.0, 5.498)
ob_cylinder_007.scale = (0.04423, 0.04423, 0.04423)
ob_cylinder_007.lineart.crease_threshold = 0.0
ob_cylinder_006.location = (-0.001798, 0.0001447, 0.3069)
ob_cylinder_006.rotation_euler = (0.0, 0.0, 3.927)
ob_cylinder_006.scale = (0.04423, 0.04423, 0.04423)
ob_cylinder_006.lineart.crease_threshold = 0.0
ob_cylinder_005.location = (-0.001798, 0.0001447, 0.3069)
ob_cylinder_005.rotation_euler = (0.0, -0.0, 3.142)
ob_cylinder_005.scale = (0.04423, 0.04423, 0.04423)
ob_cylinder_005.lineart.crease_threshold = 0.0
ob_cylinder_004.location = (-0.001798, 0.0001447, 0.3069)
ob_cylinder_004.rotation_euler = (0.0, -0.0, 4.712)
ob_cylinder_004.scale = (0.04423, 0.04423, 0.04423)
ob_cylinder_004.lineart.crease_threshold = 0.0
ob_cylinder_003.location = (-0.001798, 0.0001447, 0.3069)
ob_cylinder_003.rotation_euler = (0.0, -0.0, 1.571)
ob_cylinder_003.scale = (0.04423, 0.04423, 0.04423)
ob_cylinder_003.lineart.crease_threshold = 0.0
ob_empty.location = (0.0, 0.0, 0.0)
ob_empty.empty_image_offset = (0.0, 0.0)
ob_empty.lineart.crease_threshold = 0.0
ob_cylinder_001.location = (0.0, 0.0, 0.884)
ob_cylinder_001.scale = (0.2002, 0.2002, 0.2002)
ob_cylinder_001.lineart.crease_threshold = 0.0
ob_cylinder.location = (0.0, 0.0, 0.2641)
ob_cylinder.scale = (0.394, 0.394, 0.394)
ob_cylinder.lineart.crease_threshold = 0.0
ob_cylinder_002.location = (-0.001798, 0.0001447, 0.3069)
ob_cylinder_002.scale = (0.04423, 0.04423, 0.04423)
ob_cylinder_002.lineart.crease_threshold = 0.0
ob_lamp.location = (4.076, 1.005, 5.904)
ob_lamp.rotation_euler = (0.6503, 0.05522, 1.866)
ob_lamp.lock_rotations_4d = False
ob_lamp.empty_display_type = 'ARROWS'
ob_lamp.color = (0.0, 0.0, 0.0, 0.0)
ob_lamp.lineart.crease_threshold = 0.0
ob_camera.location = (7.481, -6.508, 5.344)
ob_camera.rotation_euler = (1.109, 0.0, 0.8149)
ob_camera.lock_rotations_4d = False
ob_camera.empty_display_type = 'ARROWS'
ob_camera.color = (0.0, 0.0, 0.0, 0.0)
ob_camera.display_type = 'WIRE'
ob_camera.lineart.crease_threshold = 0.0

# ---- collection membership
col_collection_1.objects.link(ob_cylinder_009)
col_collection_1.objects.link(ob_cylinder_008)
col_collection_1.objects.link(ob_cylinder_007)
col_collection_1.objects.link(ob_cylinder_006)
col_collection_1.objects.link(ob_cylinder_005)
col_collection_1.objects.link(ob_cylinder_004)
col_collection_1.objects.link(ob_cylinder_003)
col_collection_1.objects.link(ob_empty)
col_collection_1.objects.link(ob_cylinder_001)
col_collection_1.objects.link(ob_cylinder)
col_collection_1.objects.link(ob_cylinder_002)
col_collection_1.objects.link(ob_lamp)
col_collection_1.objects.link(ob_camera)

# ---- scene / render settings (as saved in the file)
scene.camera = ob_camera
scene.frame_start = 1; scene.frame_end = 250; scene.frame_set(1)
scene.render.engine = 'BLENDER_EEVEE_NEXT'
scene.render.resolution_percentage = 50
scene.render.dither_intensity = 0.0
scene.cycles.use_denoising = False
scene.cycles.samples = 128
scene.cycles.sampling_pattern = 'TABULATED_SOBOL'
scene.cycles.light_sampling_threshold = 0.0
scene.cycles.use_adaptive_sampling = False
scene.cycles.use_light_tree = False
scene.cycles.blur_glossy = 0.0
scene.cycles.sample_clamp_indirect = 0.0
scene.view_settings.view_transform = 'Standard'
bpy.context.view_layer.update()
